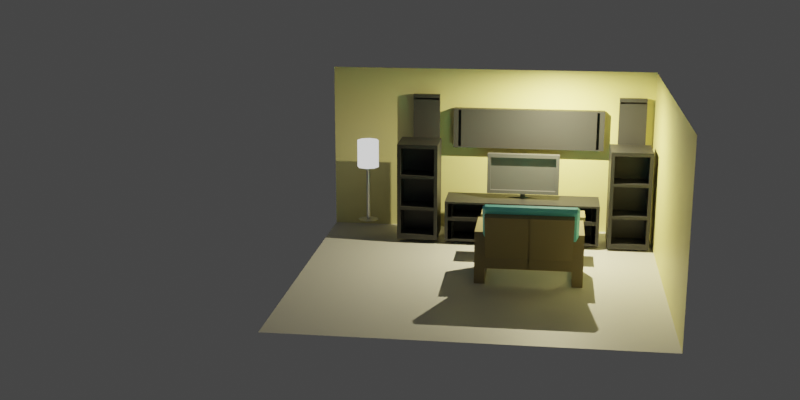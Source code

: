 # Source: desain_ruangan_dan_pencahayaan.blend  (saved by Blender 3.1.7; exported with 4.5.12 LTS)
import bpy
from mathutils import Matrix  # noqa: F401  (used for matrix-valued properties, if any)

bpy.ops.wm.read_factory_settings(use_empty=True)
scene = bpy.context.scene
scene.name = 'Scene'

# ---- collections
col_collection = bpy.data.collections.new('Collection'); scene.collection.children.link(col_collection)

# ---- materials (node trees are filled in below, after node groups)
mat_material = bpy.data.materials.new('Material')
mat_material.alpha_threshold = 0.0
mat_material.use_transparent_shadow = False
mat_material.line_color = (0.0, 0.0, 0.0, 1.0)
mat_material_001 = bpy.data.materials.new('Material.001')
mat_material_001.use_transparent_shadow = False
mat_material_002 = bpy.data.materials.new('Material.002')
mat_material_002.use_transparent_shadow = False
mat_material_003 = bpy.data.materials.new('Material.003')
mat_material_003.use_transparent_shadow = False
mat_material_004 = bpy.data.materials.new('Material.004')
mat_material_004.use_transparent_shadow = False
mat_material_008 = bpy.data.materials.new('Material.008')
mat_material_008.use_transparent_shadow = False
mat_material_007 = bpy.data.materials.new('Material.007')
mat_material_007.use_transparent_shadow = False
mat_material_005 = bpy.data.materials.new('Material.005')
mat_material_005.use_transparent_shadow = False
mat_material_006 = bpy.data.materials.new('Material.006')
mat_material_006.use_transparent_shadow = False

# ---- material node trees
mat_material.use_nodes = True; mat_material.node_tree.nodes.clear()
_N = mat_material.node_tree.nodes; _L = mat_material.node_tree.links
n0 = _N.new('ShaderNodeOutputMaterial'); n0.name = 'Material Output'; n0.location = (300, 300)
n1 = _N.new('ShaderNodeBsdfPrincipled'); n1.name = 'Principled BSDF'; n1.location = (10, 300)
n1.distribution = 'GGX'
n1.subsurface_method = 'RANDOM_WALK_SKIN'
n1.inputs[0].default_value = (0.2712, 0.2266, 0.1198, 1.0)
n1.inputs[2].default_value = 0.4
n1.inputs[3].default_value = 1.45
n1.inputs[27].default_value = (0.0, 0.0, 0.0, 1.0)
n1.inputs[28].default_value = 1.0
_L.new(n1.outputs[0], n0.inputs[0])
n0.is_active_output = True
mat_material_001.use_nodes = True; mat_material_001.node_tree.nodes.clear()
_N = mat_material_001.node_tree.nodes; _L = mat_material_001.node_tree.links
n0 = _N.new('ShaderNodeBsdfPrincipled'); n0.name = 'Principled BSDF'; n0.location = (10, 300)
n0.distribution = 'GGX'
n0.subsurface_method = 'RANDOM_WALK_SKIN'
n0.inputs[0].default_value = (0.1886, 0.7486, 0.8, 1.0)
n0.inputs[3].default_value = 1.45
n0.inputs[27].default_value = (0.0, 0.0, 0.0, 1.0)
n0.inputs[28].default_value = 1.0
n1 = _N.new('ShaderNodeOutputMaterial'); n1.name = 'Material Output'; n1.location = (300, 300)
_L.new(n0.outputs[0], n1.inputs[0])
n1.is_active_output = True
mat_material_002.use_nodes = True; mat_material_002.node_tree.nodes.clear()
_N = mat_material_002.node_tree.nodes; _L = mat_material_002.node_tree.links
n0 = _N.new('ShaderNodeBsdfPrincipled'); n0.name = 'Principled BSDF'; n0.location = (10, 300)
n0.distribution = 'GGX'
n0.subsurface_method = 'RANDOM_WALK_SKIN'
n0.inputs[0].default_value = (0.02772, 0.02772, 0.02772, 1.0)
n0.inputs[3].default_value = 1.45
n0.inputs[27].default_value = (0.0, 0.0, 0.0, 1.0)
n0.inputs[28].default_value = 1.0
n1 = _N.new('ShaderNodeOutputMaterial'); n1.name = 'Material Output'; n1.location = (300, 300)
_L.new(n0.outputs[0], n1.inputs[0])
n1.is_active_output = True
mat_material_003.use_nodes = True; mat_material_003.node_tree.nodes.clear()
_N = mat_material_003.node_tree.nodes; _L = mat_material_003.node_tree.links
n0 = _N.new('ShaderNodeBsdfPrincipled'); n0.name = 'Principled BSDF'; n0.location = (10, 300)
n0.distribution = 'GGX'
n0.subsurface_method = 'RANDOM_WALK_SKIN'
n0.inputs[0].default_value = (0.08747, 0.08747, 0.08747, 1.0)
n0.inputs[3].default_value = 1.45
n0.inputs[27].default_value = (0.0, 0.0, 0.0, 1.0)
n0.inputs[28].default_value = 1.0
n1 = _N.new('ShaderNodeOutputMaterial'); n1.name = 'Material Output'; n1.location = (300, 300)
_L.new(n0.outputs[0], n1.inputs[0])
n1.is_active_output = True
mat_material_004.use_nodes = True; mat_material_004.node_tree.nodes.clear()
_N = mat_material_004.node_tree.nodes; _L = mat_material_004.node_tree.links
n0 = _N.new('ShaderNodeBsdfPrincipled'); n0.name = 'Principled BSDF'; n0.location = (10, 300)
n0.distribution = 'GGX'
n0.subsurface_method = 'RANDOM_WALK_SKIN'
n0.inputs[0].default_value = (0.5835, 0.5835, 0.5835, 1.0)
n0.inputs[3].default_value = 1.45
n0.inputs[27].default_value = (0.0, 0.0, 0.0, 1.0)
n0.inputs[28].default_value = 1.0
n1 = _N.new('ShaderNodeOutputMaterial'); n1.name = 'Material Output'; n1.location = (300, 300)
_L.new(n0.outputs[0], n1.inputs[0])
n1.is_active_output = True
mat_material_008.use_nodes = True; mat_material_008.node_tree.nodes.clear()
_N = mat_material_008.node_tree.nodes; _L = mat_material_008.node_tree.links
n0 = _N.new('ShaderNodeBsdfPrincipled'); n0.name = 'Principled BSDF'; n0.location = (10, 300)
n0.distribution = 'GGX'
n0.subsurface_method = 'RANDOM_WALK_SKIN'
n0.inputs[0].default_value = (0.8, 0.7524, 0.3553, 1.0)
n0.inputs[3].default_value = 1.45
n0.inputs[27].default_value = (0.0, 0.0, 0.0, 1.0)
n0.inputs[28].default_value = 1.0
n1 = _N.new('ShaderNodeOutputMaterial'); n1.name = 'Material Output'; n1.location = (300, 300)
_L.new(n0.outputs[0], n1.inputs[0])
n1.is_active_output = True
mat_material_007.use_nodes = True; mat_material_007.node_tree.nodes.clear()
_N = mat_material_007.node_tree.nodes; _L = mat_material_007.node_tree.links
n0 = _N.new('ShaderNodeBsdfPrincipled'); n0.name = 'Principled BSDF'; n0.location = (10, 300)
n0.distribution = 'GGX'
n0.subsurface_method = 'RANDOM_WALK_SKIN'
n0.inputs[0].default_value = (0.05027, 0.05027, 0.05027, 1.0)
n0.inputs[3].default_value = 1.45
n0.inputs[27].default_value = (0.0, 0.0, 0.0, 1.0)
n0.inputs[28].default_value = 1.0
n1 = _N.new('ShaderNodeOutputMaterial'); n1.name = 'Material Output'; n1.location = (300, 300)
_L.new(n0.outputs[0], n1.inputs[0])
n1.is_active_output = True
mat_material_005.use_nodes = True; mat_material_005.node_tree.nodes.clear()
_N = mat_material_005.node_tree.nodes; _L = mat_material_005.node_tree.links
n0 = _N.new('ShaderNodeBsdfPrincipled'); n0.name = 'Principled BSDF'; n0.location = (10, 300)
n0.distribution = 'GGX'
n0.subsurface_method = 'RANDOM_WALK_SKIN'
n0.inputs[1].default_value = 1.0
n0.inputs[3].default_value = 1.45
n0.inputs[27].default_value = (0.0, 0.0, 0.0, 1.0)
n0.inputs[28].default_value = 1.0
n1 = _N.new('ShaderNodeOutputMaterial'); n1.name = 'Material Output'; n1.location = (300, 300)
_L.new(n0.outputs[0], n1.inputs[0])
n1.is_active_output = True
mat_material_006.use_nodes = True; mat_material_006.node_tree.nodes.clear()
_N = mat_material_006.node_tree.nodes; _L = mat_material_006.node_tree.links
n0 = _N.new('ShaderNodeOutputMaterial'); n0.name = 'Material Output'; n0.location = (300, 300)
n1 = _N.new('ShaderNodeEmission'); n1.name = 'Emission'; n1.location = (10, 300)
_L.new(n1.outputs[0], n0.inputs[0])
n0.is_active_output = True

# ---- world
world_world = bpy.data.worlds.new('World'); scene.world = world_world
world_world.use_nodes = True; world_world.node_tree.nodes.clear()
_N = world_world.node_tree.nodes; _L = world_world.node_tree.links
n0 = _N.new('ShaderNodeOutputWorld'); n0.name = 'World Output'; n0.location = (300, 300)
n1 = _N.new('ShaderNodeBackground'); n1.name = 'Background'; n1.location = (10, 300)
n1.inputs[0].default_value = (0.05088, 0.05088, 0.05088, 1.0)
_L.new(n1.outputs[0], n0.inputs[0])
n0.is_active_output = True
world_world.color = (0.05088, 0.05088, 0.05088)
world_world.use_sun_shadow = False
world_world.sun_shadow_jitter_overblur = 0.0

# ---- cameras
cam_camera = bpy.data.cameras.new('Camera')
cam_camera.clip_end = 100.0
cam_camera.ortho_scale = 7.314

# ---- lights
light_light = bpy.data.lights.new('Light', 'AREA')
light_light.color = (1.0, 0.877, 0.5113)
light_light.transmission_factor = 0.0
light_light.energy = 2356.0
light_light.shadow_soft_size = 0.1
light_light.shadow_maximum_resolution = 0.006
light_light.use_absolute_resolution = True
light_light.shape = 'RECTANGLE'
light_light.size = 0.1
light_light.size_y = 0.1

# ---- meshes
me_cube = bpy.data.meshes.new('Cube')
me_cube.from_pydata([(2.141, -8.075, 0.7378), (2.141, -8.075, -1.262), (2.141, -10.08, 0.7378), (2.141, -10.08, -1.262), (0.1412, -8.075, 0.7378), (0.1412, -8.075, -1.262), (0.1412, -10.08, 0.7378), (0.1412, -10.08, -1.262), (0.1412, -8.075, -1.262), (0.1412, -10.08, -1.262), (2.141, -8.075, -1.262), (2.141, -8.075, 0.7378), (0.1412, -10.08, 0.7378), (2.141, -10.08, 0.7378), (2.141, -10.08, -1.262), (0.1412, -8.075, 0.7378), (0.1412, -10.08, -0.6155), (0.1412, -10.08, 0.05119), (0.1412, -8.075, 0.05119), (0.1412, -8.075, -0.6155), (0.1412, -10.08, -0.6155), (0.1412, -10.08, 0.05119), (0.1412, -8.075, 0.05119), (0.1412, -8.075, -0.6155), (0.1412, 0.0635, 0.05119), (0.1412, 0.0635, -0.6155), (2.141, -8.075, 0.05437), (2.141, -8.075, -0.6123), (2.141, -10.08, 0.05437), (2.141, -10.08, -0.6123), (2.141, -8.075, 0.05437), (2.141, -8.075, -0.6123), (2.141, -10.08, 0.05437), (2.141, -10.08, -0.6123), (2.141, 0.1097, 0.05437), (2.141, 0.1097, -0.6123), (2.921, -8.075, 1.475), (2.141, -8.075, -0.2255), (2.921, 0.1097, 1.475), (2.141, 0.1097, -0.2255)], [], [(0, 2, 6, 4), (17, 18, 4, 6), (5, 7, 3, 1), (26, 28, 2, 0), (11, 15, 12, 13), (21, 12, 15, 22), (8, 10, 14, 9), (30, 11, 13, 32), (19, 5, 8, 23), (17, 6, 12, 21), (5, 1, 10, 8), (0, 4, 15, 11), (3, 7, 9, 14), (6, 2, 13, 12), (29, 3, 14, 33), (26, 0, 11, 30), (7, 16, 20, 9), (16, 17, 21, 20), (4, 18, 22, 15), (18, 19, 23, 22), (9, 20, 23, 8), (20, 21, 22, 23), (7, 5, 19, 16), (16, 19, 18, 17), (23, 22, 24, 25), (1, 27, 31, 10), (27, 26, 30, 31), (2, 28, 32, 13), (28, 29, 33, 32), (10, 31, 33, 14), (31, 30, 32, 33), (1, 3, 29, 27), (27, 29, 28, 26), (30, 31, 35, 34), (36, 37, 39, 38)])
_uv = me_cube.uv_layers.new(name='UVMap')
_uv.uv.foreach_set('vector', [0.625, 0.5, 0.625, 0.75, 0.875, 0.75, 0.875, 0.5, 0.5392, 0.0, 0.5392, 0.25, 0.625, 0.25, 0.625, 0.0, 0.125, 0.5, 0.125, 0.75, 0.375, 0.75, 0.375, 0.5, 0.5396, 0.5, 0.5396, 0.75, 0.625, 0.75, 0.625, 0.5, 0.625, 0.5, 0.875, 0.5, 0.875, 0.75, 0.625, 0.75, 0.5392, 0.0, 0.625, 0.0, 0.625, 0.25, 0.5392, 0.25, 0.125, 0.5, 0.375, 0.5, 0.375, 0.75, 0.125, 0.75, 0.5396, 0.5, 0.625, 0.5, 0.625, 0.75, 0.5396, 0.75, 0.4558, 0.25, 0.375, 0.25, 0.375, 0.25, 0.4558, 0.25, 0.5392, 0.0, 0.625, 0.0, 0.625, 0.0, 0.5392, 0.0, 0.125, 0.5, 0.375, 0.5, 0.375, 0.5, 0.125, 0.5, 0.625, 0.5, 0.875, 0.5, 0.875, 0.5, 0.625, 0.5, 0.375, 0.75, 0.125, 0.75, 0.125, 0.75, 0.375, 0.75, 0.875, 0.75, 0.625, 0.75, 0.625, 0.75, 0.875, 0.75, 0.4562, 0.75, 0.375, 0.75, 0.375, 0.75, 0.4562, 0.75, 0.5396, 0.5, 0.625, 0.5, 0.625, 0.5, 0.5396, 0.5, 0.375, 0.0, 0.4558, 0.0, 0.4558, 0.0, 0.375, 0.0, 0.4558, 0.0, 0.5392, 0.0, 0.5392, 0.0, 0.4558, 0.0, 0.625, 0.25, 0.5392, 0.25, 0.5392, 0.25, 0.625, 0.25, 0.5392, 0.25, 0.4558, 0.25, 0.4558, 0.25, 0.5392, 0.25, 0.375, 0.0, 0.4558, 0.0, 0.4558, 0.25, 0.375, 0.25, 0.4558, 0.0, 0.5392, 0.0, 0.5392, 0.25, 0.4558, 0.25, 0.375, 0.0, 0.375, 0.25, 0.4558, 0.25, 0.4558, 0.0, 0.4558, 0.0, 0.4558, 0.25, 0.5392, 0.25, 0.5392, 0.0, 0.4558, 0.25, 0.5392, 0.25, 0.5392, 0.25, 0.4558, 0.25, 0.375, 0.5, 0.4562, 0.5, 0.4562, 0.5, 0.375, 0.5, 0.4562, 0.5, 0.5396, 0.5, 0.5396, 0.5, 0.4562, 0.5, 0.625, 0.75, 0.5396, 0.75, 0.5396, 0.75, 0.625, 0.75, 0.5396, 0.75, 0.4562, 0.75, 0.4562, 0.75, 0.5396, 0.75, 0.375, 0.5, 0.4562, 0.5, 0.4562, 0.75, 0.375, 0.75, 0.4562, 0.5, 0.5396, 0.5, 0.5396, 0.75, 0.4562, 0.75, 0.375, 0.5, 0.375, 0.75, 0.4562, 0.75, 0.4562, 0.5, 0.4562, 0.5, 0.4562, 0.75, 0.5396, 0.75, 0.5396, 0.5, 0.5396, 0.5, 0.4562, 0.5, 0.4562, 0.5, 0.5396, 0.5, 0.5396, 0.5, 0.4562, 0.5, 0.4562, 0.5, 0.5396, 0.5])
me_cube.materials.append(mat_material)
me_cube.use_remesh_preserve_volume = False
me_cube.use_remesh_preserve_attributes = False
me_cube.use_mirror_vertex_groups = False
me_cube.update()
me_cube_002 = bpy.data.meshes.new('Cube.002')
me_cube_002.from_pydata([(-1.0, -1.0, -1.0), (-1.0, -1.0, 1.0), (-1.0, 1.0, -1.0), (-1.0, 1.0, 1.0), (1.0, -1.0, -1.0), (1.0, -1.0, 1.0), (1.0, 1.0, -1.0), (1.0, 1.0, 1.0)], [], [(0, 1, 3, 2), (2, 3, 7, 6), (6, 7, 5, 4), (4, 5, 1, 0), (2, 6, 4, 0), (7, 3, 1, 5)])
_uv = me_cube_002.uv_layers.new(name='UVMap')
_uv.uv.foreach_set('vector', [0.375, 0.0, 0.625, 0.0, 0.625, 0.25, 0.375, 0.25, 0.375, 0.25, 0.625, 0.25, 0.625, 0.5, 0.375, 0.5, 0.375, 0.5, 0.625, 0.5, 0.625, 0.75, 0.375, 0.75, 0.375, 0.75, 0.625, 0.75, 0.625, 1.0, 0.375, 1.0, 0.125, 0.5, 0.375, 0.5, 0.375, 0.75, 0.125, 0.75, 0.625, 0.5, 0.875, 0.5, 0.875, 0.75, 0.625, 0.75])
me_cube_002.use_remesh_fix_poles = True
me_cube_002.use_remesh_preserve_attributes = False
me_cube_002.update()
me_cube_003 = bpy.data.meshes.new('Cube.003')
me_cube_003.from_pydata([(-0.9663, -0.9663, -0.1605), (-0.9663, -0.9663, 0.1605), (-0.9663, 0.9663, -0.1605), (-0.9663, 0.9663, 0.1605), (0.9663, -0.9663, -0.1605), (0.9663, -0.9663, 0.1605), (0.9663, 0.9663, -0.1605), (0.9663, 0.9663, 0.1605)], [], [(0, 1, 3, 2), (2, 3, 7, 6), (6, 7, 5, 4), (4, 5, 1, 0), (2, 6, 4, 0), (7, 3, 1, 5)])
_uv = me_cube_003.uv_layers.new(name='UVMap')
_uv.uv.foreach_set('vector', [0.375, 0.0, 0.625, 0.0, 0.625, 0.25, 0.375, 0.25, 0.375, 0.25, 0.625, 0.25, 0.625, 0.5, 0.375, 0.5, 0.375, 0.5, 0.625, 0.5, 0.625, 0.75, 0.375, 0.75, 0.375, 0.75, 0.625, 0.75, 0.625, 1.0, 0.375, 1.0, 0.125, 0.5, 0.375, 0.5, 0.375, 0.75, 0.125, 0.75, 0.625, 0.5, 0.875, 0.5, 0.875, 0.75, 0.625, 0.75])
me_cube_003.materials.append(mat_material_001)
me_cube_003.use_remesh_fix_poles = True
me_cube_003.use_remesh_preserve_attributes = False
me_cube_003.update()
me_cube_004 = bpy.data.meshes.new('Cube.004')
me_cube_004.from_pydata([(-0.9663, -0.9663, -0.1605), (-0.9663, -0.9663, 0.1605), (-0.9663, 0.9663, -0.1605), (-0.9663, 0.9663, 0.1605), (0.9663, -0.9663, -0.1605), (0.9663, -0.9663, 0.1605), (0.9663, 0.9663, -0.1605), (0.9663, 0.9663, 0.1605)], [], [(0, 1, 3, 2), (2, 3, 7, 6), (6, 7, 5, 4), (4, 5, 1, 0), (2, 6, 4, 0), (7, 3, 1, 5)])
_uv = me_cube_004.uv_layers.new(name='UVMap')
_uv.uv.foreach_set('vector', [0.375, 0.0, 0.625, 0.0, 0.625, 0.25, 0.375, 0.25, 0.375, 0.25, 0.625, 0.25, 0.625, 0.5, 0.375, 0.5, 0.375, 0.5, 0.625, 0.5, 0.625, 0.75, 0.375, 0.75, 0.375, 0.75, 0.625, 0.75, 0.625, 1.0, 0.375, 1.0, 0.125, 0.5, 0.375, 0.5, 0.375, 0.75, 0.125, 0.75, 0.625, 0.5, 0.875, 0.5, 0.875, 0.75, 0.625, 0.75])
me_cube_004.materials.append(mat_material_001)
me_cube_004.use_remesh_fix_poles = True
me_cube_004.use_remesh_preserve_attributes = False
me_cube_004.update()
me_cube_005 = bpy.data.meshes.new('Cube.005')
me_cube_005.from_pydata([(-1.0, -1.0, -1.0), (-1.0, -1.0, 1.0), (-1.0, 1.0, -1.0), (-1.0, 1.0, 1.0), (1.0, -1.0, -1.0), (1.0, -1.0, 1.0), (1.0, 1.0, -1.0), (1.0, 1.0, 1.0), (0.4471, 1.0, -1.0), (0.835, 1.0, -1.0), (-0.835, 1.0, -1.0), (-0.4471, 1.0, -1.0), (-0.4471, 1.0, 1.0), (-0.835, 1.0, 1.0), (0.835, 1.0, 1.0), (0.4471, 1.0, 1.0), (-0.4471, -1.0, -1.0), (-0.835, -1.0, -1.0), (0.835, -1.0, -1.0), (0.4471, -1.0, -1.0), (0.4471, -1.0, 1.0), (0.835, -1.0, 1.0), (-0.835, -1.0, 1.0), (-0.4471, -1.0, 1.0), (-0.4471, -0.7622, 19.13), (-0.4471, -0.8796, 19.13), (-0.835, -0.8796, 19.13), (-0.835, -0.7622, 19.13), (-0.835, 0.7622, 19.13), (-0.835, 0.8796, 19.13), (-0.4471, 0.8796, 19.13), (-0.4471, 0.7622, 19.13), (0.835, -0.7622, 19.13), (0.835, -0.8796, 19.13), (0.4471, -0.8796, 19.13), (0.4471, -0.7622, 19.13), (0.4471, 0.7622, 19.13), (0.4471, 0.8796, 19.13), (0.835, 0.8796, 19.13), (0.835, 0.7622, 19.13), (-1.0, 0.8796, -1.0), (-1.0, 0.7622, -1.0), (-1.0, -0.7622, -1.0), (-1.0, -0.8796, -1.0), (-1.0, -0.8796, 1.0), (-1.0, -0.7622, 1.0), (-1.0, 0.7622, 1.0), (-1.0, 0.8796, 1.0), (1.0, -0.8796, -1.0), (1.0, -0.7622, -1.0), (1.0, 0.7622, -1.0), (1.0, 0.8796, -1.0), (1.0, 0.8796, 1.0), (1.0, 0.7622, 1.0), (1.0, -0.7622, 1.0), (1.0, -0.8796, 1.0), (-0.4471, 0.7622, 1.0), (-0.4471, 0.8796, 1.0), (-0.835, 0.8796, 1.0), (-0.835, 0.7622, 1.0), (0.835, 0.7622, 1.0), (0.835, 0.8796, 1.0), (0.4471, 0.8796, 1.0), (0.4471, 0.7622, 1.0), (-0.835, -0.7622, 1.0), (-0.835, -0.8796, 1.0), (-0.4471, -0.8796, 1.0), (-0.4471, -0.7622, 1.0), (0.4471, -0.7622, 1.0), (0.4471, -0.8796, 1.0), (0.835, -0.8796, 1.0), (0.835, -0.7622, 1.0), (0.4471, 0.7622, -1.0), (0.4471, 0.8796, -1.0), (0.835, 0.8796, -1.0), (0.835, 0.7622, -1.0), (-0.835, 0.7622, -1.0), (-0.835, 0.8796, -1.0), (-0.4471, 0.8796, -1.0), (-0.4471, 0.7622, -1.0), (0.835, -0.7622, -1.0), (0.835, -0.8796, -1.0), (0.4471, -0.8796, -1.0), (0.4471, -0.7622, -1.0), (-0.4471, -0.7622, -1.0), (-0.4471, -0.8796, -1.0), (-0.835, -0.8796, -1.0), (-0.835, -0.7622, -1.0)], [], [(41, 76, 87, 42), (2, 3, 13, 10), (75, 50, 49, 80), (4, 5, 21, 18), (13, 58, 57, 12), (13, 3, 47, 58), (59, 64, 67, 56), (15, 62, 61, 14), (11, 12, 15, 8), (11, 78, 77, 10), (7, 14, 61, 52), (48, 55, 5, 4), (65, 44, 1, 22), (40, 47, 3, 2), (43, 86, 17, 0), (81, 48, 4, 18), (9, 14, 7, 6), (9, 6, 51, 74), (55, 70, 21, 5), (0, 1, 44, 43), (53, 60, 71, 54), (69, 20, 21, 70), (59, 46, 45, 64), (19, 20, 23, 16), (17, 22, 1, 0), (50, 53, 54, 49), (85, 16, 17, 86), (42, 45, 46, 41), (75, 80, 83, 72), (81, 18, 19, 82), (79, 72, 83, 84), (79, 84, 87, 76), (11, 8, 73, 78), (65, 22, 23, 66), (63, 56, 67, 68), (63, 68, 71, 60), (15, 12, 57, 62), (9, 74, 73, 8), (69, 66, 23, 20), (38, 37, 36, 39), (85, 82, 19, 16), (20, 19, 18, 21), (22, 17, 16, 23), (12, 11, 10, 13), (14, 9, 8, 15), (6, 7, 52, 51), (53, 50, 51, 52), (55, 48, 49, 54), (45, 42, 43, 44), (47, 40, 41, 46), (77, 78, 79, 76), (85, 86, 87, 84), (73, 74, 75, 72), (81, 82, 83, 80), (61, 62, 37, 38), (56, 57, 30, 31), (67, 64, 27, 24), (60, 61, 38, 39), (50, 75, 74, 51), (72, 79, 78, 73), (76, 41, 40, 77), (46, 59, 58, 47), (56, 63, 62, 57), (60, 53, 52, 61), (42, 87, 86, 43), (84, 83, 82, 85), (80, 49, 48, 81), (54, 71, 70, 55), (68, 67, 66, 69), (64, 45, 44, 65), (2, 10, 77, 40), (34, 33, 32, 35), (30, 29, 28, 31), (26, 25, 24, 27), (57, 58, 29, 30), (62, 63, 36, 37), (58, 59, 28, 29), (63, 60, 39, 36), (59, 56, 31, 28), (68, 69, 34, 35), (64, 65, 26, 27), (69, 70, 33, 34), (65, 66, 25, 26), (70, 71, 32, 33), (66, 67, 24, 25), (71, 68, 35, 32)])
_uv = me_cube_005.uv_layers.new(name='UVMap')
_uv.uv.foreach_set('vector', [0.125, 0.5297, 0.1456, 0.5297, 0.1456, 0.7203, 0.125, 0.7203, 0.375, 0.25, 0.625, 0.25, 0.625, 0.2706, 0.375, 0.2706, 0.3544, 0.5297, 0.375, 0.5297, 0.375, 0.7203, 0.3544, 0.7203, 0.375, 0.75, 0.625, 0.75, 0.625, 0.7706, 0.375, 0.7706, 0.8544, 0.5, 0.8544, 0.5151, 0.8059, 0.5151, 0.8059, 0.5, 0.8544, 0.5, 0.875, 0.5, 0.875, 0.5151, 0.8544, 0.5151, 0.8544, 0.5297, 0.8544, 0.7203, 0.8059, 0.7203, 0.8059, 0.5297, 0.6941, 0.5, 0.6941, 0.5151, 0.6456, 0.5151, 0.6456, 0.5, 0.375, 0.3191, 0.625, 0.3191, 0.625, 0.4309, 0.375, 0.4309, 0.1941, 0.5, 0.1941, 0.5151, 0.1456, 0.5151, 0.1456, 0.5, 0.625, 0.5, 0.6456, 0.5, 0.6456, 0.5151, 0.625, 0.5151, 0.375, 0.7349, 0.625, 0.7349, 0.625, 0.75, 0.375, 0.75, 0.8544, 0.7349, 0.875, 0.7349, 0.875, 0.75, 0.8544, 0.75, 0.375, 0.2349, 0.625, 0.2349, 0.625, 0.25, 0.375, 0.25, 0.125, 0.7349, 0.1456, 0.7349, 0.1456, 0.75, 0.125, 0.75, 0.3544, 0.7349, 0.375, 0.7349, 0.375, 0.75, 0.3544, 0.75, 0.375, 0.4794, 0.625, 0.4794, 0.625, 0.5, 0.375, 0.5, 0.3544, 0.5, 0.375, 0.5, 0.375, 0.5151, 0.3544, 0.5151, 0.625, 0.7349, 0.6456, 0.7349, 0.6456, 0.75, 0.625, 0.75, 0.375, 0.0, 0.625, 0.0, 0.625, 0.01505, 0.375, 0.01505, 0.625, 0.5297, 0.6456, 0.5297, 0.6456, 0.7203, 0.625, 0.7203, 0.6941, 0.7349, 0.6941, 0.75, 0.6456, 0.75, 0.6456, 0.7349, 0.8544, 0.5297, 0.875, 0.5297, 0.875, 0.7203, 0.8544, 0.7203, 0.375, 0.8191, 0.625, 0.8191, 0.625, 0.9309, 0.375, 0.9309, 0.375, 0.9794, 0.625, 0.9794, 0.625, 1.0, 0.375, 1.0, 0.375, 0.5297, 0.625, 0.5297, 0.625, 0.7203, 0.375, 0.7203, 0.1941, 0.7349, 0.1941, 0.75, 0.1456, 0.75, 0.1456, 0.7349, 0.375, 0.02972, 0.625, 0.02972, 0.625, 0.2203, 0.375, 0.2203, 0.3544, 0.5297, 0.3544, 0.7203, 0.3059, 0.7203, 0.3059, 0.5297, 0.3544, 0.7349, 0.3544, 0.75, 0.3059, 0.75, 0.3059, 0.7349, 0.1941, 0.5297, 0.3059, 0.5297, 0.3059, 0.7203, 0.1941, 0.7203, 0.1941, 0.5297, 0.1941, 0.7203, 0.1456, 0.7203, 0.1456, 0.5297, 0.1941, 0.5, 0.3059, 0.5, 0.3059, 0.5151, 0.1941, 0.5151, 0.8544, 0.7349, 0.8544, 0.75, 0.8059, 0.75, 0.8059, 0.7349, 0.6941, 0.5297, 0.8059, 0.5297, 0.8059, 0.7203, 0.6941, 0.7203, 0.6941, 0.5297, 0.6941, 0.7203, 0.6456, 0.7203, 0.6456, 0.5297, 0.6941, 0.5, 0.8059, 0.5, 0.8059, 0.5151, 0.6941, 0.5151, 0.3544, 0.5, 0.3544, 0.5151, 0.3059, 0.5151, 0.3059, 0.5, 0.6941, 0.7349, 0.8059, 0.7349, 0.8059, 0.75, 0.6941, 0.75, 0.6456, 0.5151, 0.6941, 0.5151, 0.6941, 0.5297, 0.6456, 0.5297, 0.1941, 0.7349, 0.3059, 0.7349, 0.3059, 0.75, 0.1941, 0.75, 0.625, 0.8191, 0.375, 0.8191, 0.375, 0.7706, 0.625, 0.7706, 0.625, 0.9794, 0.375, 0.9794, 0.375, 0.9309, 0.625, 0.9309, 0.625, 0.3191, 0.375, 0.3191, 0.375, 0.2706, 0.625, 0.2706, 0.625, 0.4794, 0.375, 0.4794, 0.375, 0.4309, 0.625, 0.4309, 0.375, 0.5, 0.625, 0.5, 0.625, 0.5151, 0.375, 0.5151, 0.625, 0.5297, 0.375, 0.5297, 0.375, 0.5151, 0.625, 0.5151, 0.625, 0.7349, 0.375, 0.7349, 0.375, 0.7203, 0.625, 0.7203, 0.625, 0.02972, 0.375, 0.02972, 0.375, 0.01505, 0.625, 0.01505, 0.625, 0.2349, 0.375, 0.2349, 0.375, 0.2203, 0.625, 0.2203, 0.1456, 0.5151, 0.1941, 0.5151, 0.1941, 0.5297, 0.1456, 0.5297, 0.1941, 0.7349, 0.1456, 0.7349, 0.1456, 0.7203, 0.1941, 0.7203, 0.3059, 0.5151, 0.3544, 0.5151, 0.3544, 0.5297, 0.3059, 0.5297, 0.3544, 0.7349, 0.3059, 0.7349, 0.3059, 0.7203, 0.3544, 0.7203, 0.6456, 0.5151, 0.6941, 0.5151, 0.6941, 0.5151, 0.6456, 0.5151, 0.8059, 0.5297, 0.8059, 0.5151, 0.8059, 0.5151, 0.8059, 0.5297, 0.8059, 0.7203, 0.8544, 0.7203, 0.8544, 0.7203, 0.8059, 0.7203, 0.6456, 0.5297, 0.6456, 0.5151, 0.6456, 0.5151, 0.6456, 0.5297, 0.375, 0.5297, 0.3544, 0.5297, 0.3544, 0.5151, 0.375, 0.5151, 0.3059, 0.5297, 0.1941, 0.5297, 0.1941, 0.5151, 0.3059, 0.5151, 0.1456, 0.5297, 0.125, 0.5297, 0.125, 0.5151, 0.1456, 0.5151, 0.875, 0.5297, 0.8544, 0.5297, 0.8544, 0.5151, 0.875, 0.5151, 0.8059, 0.5297, 0.6941, 0.5297, 0.6941, 0.5151, 0.8059, 0.5151, 0.6456, 0.5297, 0.625, 0.5297, 0.625, 0.5151, 0.6456, 0.5151, 0.125, 0.7203, 0.1456, 0.7203, 0.1456, 0.7349, 0.125, 0.7349, 0.1941, 0.7203, 0.3059, 0.7203, 0.3059, 0.7349, 0.1941, 0.7349, 0.3544, 0.7203, 0.375, 0.7203, 0.375, 0.7349, 0.3544, 0.7349, 0.625, 0.7203, 0.6456, 0.7203, 0.6456, 0.7349, 0.625, 0.7349, 0.6941, 0.7203, 0.8059, 0.7203, 0.8059, 0.7349, 0.6941, 0.7349, 0.8544, 0.7203, 0.875, 0.7203, 0.875, 0.7349, 0.8544, 0.7349, 0.125, 0.5, 0.1456, 0.5, 0.1456, 0.5151, 0.125, 0.5151, 0.6941, 0.7349, 0.6456, 0.7349, 0.6456, 0.7203, 0.6941, 0.7203, 0.8059, 0.5151, 0.8544, 0.5151, 0.8544, 0.5297, 0.8059, 0.5297, 0.8544, 0.7349, 0.8059, 0.7349, 0.8059, 0.7203, 0.8544, 0.7203, 0.8059, 0.5151, 0.8544, 0.5151, 0.8544, 0.5151, 0.8059, 0.5151, 0.6941, 0.5151, 0.6941, 0.5297, 0.6941, 0.5297, 0.6941, 0.5151, 0.8544, 0.5151, 0.8544, 0.5297, 0.8544, 0.5297, 0.8544, 0.5151, 0.6941, 0.5297, 0.6456, 0.5297, 0.6456, 0.5297, 0.6941, 0.5297, 0.8544, 0.5297, 0.8059, 0.5297, 0.8059, 0.5297, 0.8544, 0.5297, 0.6941, 0.7203, 0.6941, 0.7349, 0.6941, 0.7349, 0.6941, 0.7203, 0.8544, 0.7203, 0.8544, 0.7349, 0.8544, 0.7349, 0.8544, 0.7203, 0.6941, 0.7349, 0.6456, 0.7349, 0.6456, 0.7349, 0.6941, 0.7349, 0.8544, 0.7349, 0.8059, 0.7349, 0.8059, 0.7349, 0.8544, 0.7349, 0.6456, 0.7349, 0.6456, 0.7203, 0.6456, 0.7203, 0.6456, 0.7349, 0.8059, 0.7349, 0.8059, 0.7203, 0.8059, 0.7203, 0.8059, 0.7349, 0.6456, 0.7203, 0.6941, 0.7203, 0.6941, 0.7203, 0.6456, 0.7203])
me_cube_005.materials.append(mat_material)
me_cube_005.use_remesh_fix_poles = True
me_cube_005.use_remesh_preserve_attributes = False
me_cube_005.update()
me_cube_001 = bpy.data.meshes.new('Cube.001')
me_cube_001.from_pydata([(-1.0, -1.0, -1.0), (-1.0, -1.0, 1.0), (-1.0, 1.0, -1.0), (-1.0, 1.0, 1.0), (1.0, -1.0, -1.0), (1.0, -1.0, 1.0), (1.0, 1.0, -1.0), (1.0, 1.0, 1.0), (-1.0, 0.407, -1.0), (-1.0, -0.407, -1.0), (-1.0, -0.407, 1.0), (-1.0, 0.407, 1.0), (1.0, -0.407, -1.0), (1.0, 0.407, -1.0), (1.0, 0.407, 1.0), (1.0, -0.407, 1.0), (-1.0, -1.0, 0.1351), (-1.0, 1.0, 0.1351), (1.0, 1.0, 0.1351), (1.0, -1.0, 0.1351), (1.0, 0.407, 0.1351), (1.0, -0.407, 0.1351), (-1.0, -0.407, 0.1351), (-1.0, 0.407, 0.1351), (1.0, -0.4502, 0.2282), (1.0, -0.4502, 0.9069), (1.0, -0.9568, 0.9069), (1.0, -0.9568, 0.2282), (1.0, 0.9568, 0.2282), (1.0, 0.9568, 0.9069), (1.0, 0.4502, 0.9069), (1.0, 0.4502, 0.2282), (1.0, 0.391, 0.2282), (1.0, 0.391, 0.9069), (1.0, -0.391, 0.9069), (1.0, -0.391, 0.2282), (1.0, 0.391, -0.9069), (1.0, 0.391, 0.04207), (1.0, -0.391, 0.04207), (1.0, -0.391, -0.9069), (1.0, 0.9568, -0.9069), (1.0, 0.9568, 0.04207), (1.0, 0.4502, 0.04207), (1.0, 0.4502, -0.9069), (1.0, -0.4502, -0.9069), (1.0, -0.4502, 0.04207), (1.0, -0.9568, 0.04207), (1.0, -0.9568, -0.9069), (1.0, -0.5035, 0.2282), (1.0, -0.5035, 0.9069), (1.0, -0.9035, 0.9069), (1.0, -0.9035, 0.2282), (1.0, 0.9035, 0.2282), (1.0, 0.9035, 0.9069), (1.0, 0.5035, 0.9069), (1.0, 0.5035, 0.2282), (1.0, 0.9035, -0.9069), (1.0, 0.9035, 0.04207), (1.0, 0.5035, 0.04207), (1.0, 0.5035, -0.9069), (1.0, -0.5035, -0.9069), (1.0, -0.5035, 0.04207), (1.0, -0.9035, 0.04207), (1.0, -0.9035, -0.9069), (-0.4625, 0.391, 0.9069), (-0.4625, 0.391, 0.2282), (-0.4625, -0.391, 0.2282), (-0.4625, -0.391, 0.9069), (-0.4625, 0.391, 0.04207), (-0.4625, 0.391, -0.9069), (-0.4625, -0.391, -0.9069), (-0.4625, -0.391, 0.04207), (-0.4625, -0.5035, 0.9069), (-0.4625, -0.5035, 0.2282), (-0.4625, -0.9035, 0.2282), (-0.4625, -0.9035, 0.9069), (-0.4625, 0.9035, 0.9069), (-0.4625, 0.9035, 0.2282), (-0.4625, 0.5035, 0.2282), (-0.4625, 0.5035, 0.9069), (-0.4625, 0.9035, 0.04207), (-0.4625, 0.9035, -0.9069), (-0.4625, 0.5035, -0.9069), (-0.4625, 0.5035, 0.04207), (-0.4625, -0.5035, 0.04207), (-0.4625, -0.5035, -0.9069), (-0.4625, -0.9035, -0.9069), (-0.4625, -0.9035, 0.04207)], [], [(23, 11, 3, 17), (17, 3, 7, 18), (77, 76, 79, 78), (19, 5, 1, 16), (9, 12, 4, 0), (15, 10, 1, 5), (7, 3, 11, 14), (14, 11, 10, 15), (2, 6, 13, 8), (8, 13, 12, 9), (73, 72, 75, 74), (50, 51, 74, 75), (16, 1, 10, 22), (22, 10, 11, 23), (9, 22, 23, 8), (0, 16, 22, 9), (57, 58, 83, 80), (69, 68, 71, 70), (4, 19, 16, 0), (65, 64, 67, 66), (2, 17, 18, 6), (8, 23, 17, 2), (21, 15, 25, 24), (15, 5, 26, 25), (5, 19, 27, 26), (19, 21, 24, 27), (18, 7, 29, 28), (7, 14, 30, 29), (14, 20, 31, 30), (20, 18, 28, 31), (20, 14, 33, 32), (14, 15, 34, 33), (15, 21, 35, 34), (21, 20, 32, 35), (13, 20, 37, 36), (20, 21, 38, 37), (21, 12, 39, 38), (12, 13, 36, 39), (6, 18, 41, 40), (18, 20, 42, 41), (20, 13, 43, 42), (13, 6, 40, 43), (12, 21, 45, 44), (21, 19, 46, 45), (19, 4, 47, 46), (4, 12, 44, 47), (49, 50, 75, 72), (59, 56, 81, 82), (38, 39, 70, 71), (51, 48, 73, 74), (81, 80, 83, 82), (85, 84, 87, 86), (58, 59, 82, 83), (52, 53, 76, 77), (60, 61, 84, 85), (55, 52, 77, 78), (32, 33, 64, 65), (63, 60, 85, 86), (36, 37, 68, 69), (53, 54, 79, 76), (35, 32, 65, 66), (61, 62, 87, 84), (39, 36, 69, 70), (54, 55, 78, 79), (33, 34, 67, 64), (48, 49, 72, 73), (62, 63, 86, 87), (37, 38, 71, 68), (56, 57, 80, 81), (34, 35, 66, 67)])
_uv = me_cube_001.uv_layers.new(name='UVMap')
_uv.uv.foreach_set('vector', [0.5169, 0.1655, 0.625, 0.1655, 0.625, 0.25, 0.5169, 0.25, 0.5169, 0.25, 0.625, 0.25, 0.625, 0.5, 0.5169, 0.5, 0.5285, 0.5133, 0.6134, 0.5133, 0.6134, 0.5712, 0.5285, 0.5712, 0.5169, 0.75, 0.625, 0.75, 0.625, 1.0, 0.5169, 1.0, 0.125, 0.6655, 0.375, 0.6655, 0.375, 0.75, 0.125, 0.75, 0.625, 0.6655, 0.875, 0.6655, 0.875, 0.75, 0.625, 0.75, 0.625, 0.5, 0.875, 0.5, 0.875, 0.5845, 0.625, 0.5845, 0.625, 0.5845, 0.875, 0.5845, 0.875, 0.6655, 0.625, 0.6655, 0.125, 0.5, 0.375, 0.5, 0.375, 0.5845, 0.125, 0.5845, 0.125, 0.5845, 0.375, 0.5845, 0.375, 0.6655, 0.125, 0.6655, 0.5285, 0.6788, 0.6134, 0.6788, 0.6134, 0.7367, 0.5285, 0.7367, 0.0, 0.0, 0.0, 0.0, 0.0, 0.0, 0.0, 0.0, 0.5169, 0.0, 0.625, 0.0, 0.625, 0.08446, 0.5169, 0.08446, 0.5169, 0.08446, 0.625, 0.08446, 0.625, 0.1655, 0.5169, 0.1655, 0.375, 0.08446, 0.5169, 0.08446, 0.5169, 0.1655, 0.375, 0.1655, 0.375, 0.0, 0.5169, 0.0, 0.5169, 0.08446, 0.375, 0.08446, 0.0, 0.0, 0.0, 0.0, 0.0, 0.0, 0.0, 0.0, 0.3866, 0.5937, 0.5053, 0.5937, 0.5053, 0.6563, 0.3866, 0.6563, 0.375, 0.75, 0.5169, 0.75, 0.5169, 1.0, 0.375, 1.0, 0.5285, 0.5937, 0.6134, 0.5937, 0.6134, 0.6563, 0.5285, 0.6563, 0.375, 0.25, 0.5169, 0.25, 0.5169, 0.5, 0.375, 0.5, 0.375, 0.1655, 0.5169, 0.1655, 0.5169, 0.25, 0.375, 0.25, 0.5169, 0.6655, 0.625, 0.6655, 0.6134, 0.6788, 0.5285, 0.6788, 0.625, 0.6655, 0.625, 0.75, 0.6134, 0.7367, 0.6134, 0.6788, 0.625, 0.75, 0.5169, 0.75, 0.5285, 0.7367, 0.6134, 0.7367, 0.5169, 0.75, 0.5169, 0.6655, 0.5285, 0.6788, 0.5285, 0.7367, 0.5169, 0.5, 0.625, 0.5, 0.6134, 0.5133, 0.5285, 0.5133, 0.625, 0.5, 0.625, 0.5845, 0.6134, 0.5712, 0.6134, 0.5133, 0.625, 0.5845, 0.5169, 0.5845, 0.5285, 0.5712, 0.6134, 0.5712, 0.5169, 0.5845, 0.5169, 0.5, 0.5285, 0.5133, 0.5285, 0.5712, 0.5169, 0.5845, 0.625, 0.5845, 0.6134, 0.5937, 0.5285, 0.5937, 0.625, 0.5845, 0.625, 0.6655, 0.6134, 0.6563, 0.6134, 0.5937, 0.625, 0.6655, 0.5169, 0.6655, 0.5285, 0.6563, 0.6134, 0.6563, 0.5169, 0.6655, 0.5169, 0.5845, 0.5285, 0.5937, 0.5285, 0.6563, 0.375, 0.5845, 0.5169, 0.5845, 0.5053, 0.5937, 0.3866, 0.5937, 0.5169, 0.5845, 0.5169, 0.6655, 0.5053, 0.6563, 0.5053, 0.5937, 0.5169, 0.6655, 0.375, 0.6655, 0.3866, 0.6563, 0.5053, 0.6563, 0.375, 0.6655, 0.375, 0.5845, 0.3866, 0.5937, 0.3866, 0.6563, 0.375, 0.5, 0.5169, 0.5, 0.5053, 0.5133, 0.3866, 0.5133, 0.5169, 0.5, 0.5169, 0.5845, 0.5053, 0.5712, 0.5053, 0.5133, 0.5169, 0.5845, 0.375, 0.5845, 0.3866, 0.5712, 0.5053, 0.5712, 0.375, 0.5845, 0.375, 0.5, 0.3866, 0.5133, 0.3866, 0.5712, 0.375, 0.6655, 0.5169, 0.6655, 0.5053, 0.6788, 0.3866, 0.6788, 0.5169, 0.6655, 0.5169, 0.75, 0.5053, 0.7367, 0.5053, 0.6788, 0.5169, 0.75, 0.375, 0.75, 0.3866, 0.7367, 0.5053, 0.7367, 0.375, 0.75, 0.375, 0.6655, 0.3866, 0.6788, 0.3866, 0.7367, 0.0, 0.0, 0.0, 0.0, 0.0, 0.0, 0.0, 0.0, 0.0, 0.0, 0.0, 0.0, 0.0, 0.0, 0.0, 0.0, 0.5053, 0.6563, 0.3866, 0.6563, 0.3866, 0.6563, 0.5053, 0.6563, 0.0, 0.0, 0.0, 0.0, 0.0, 0.0, 0.0, 0.0, 0.3866, 0.5133, 0.5053, 0.5133, 0.5053, 0.5712, 0.3866, 0.5712, 0.3866, 0.6788, 0.5053, 0.6788, 0.5053, 0.7367, 0.3866, 0.7367, 0.0, 0.0, 0.0, 0.0, 0.0, 0.0, 0.0, 0.0, 0.0, 0.0, 0.0, 0.0, 0.0, 0.0, 0.0, 0.0, 0.0, 0.0, 0.0, 0.0, 0.0, 0.0, 0.0, 0.0, 0.0, 0.0, 0.0, 0.0, 0.0, 0.0, 0.0, 0.0, 0.5285, 0.5937, 0.6134, 0.5937, 0.6134, 0.5937, 0.5285, 0.5937, 0.0, 0.0, 0.0, 0.0, 0.0, 0.0, 0.0, 0.0, 0.3866, 0.5937, 0.5053, 0.5937, 0.5053, 0.5937, 0.3866, 0.5937, 0.0, 0.0, 0.0, 0.0, 0.0, 0.0, 0.0, 0.0, 0.5285, 0.6563, 0.5285, 0.5937, 0.5285, 0.5937, 0.5285, 0.6563, 0.0, 0.0, 0.0, 0.0, 0.0, 0.0, 0.0, 0.0, 0.3866, 0.6563, 0.3866, 0.5937, 0.3866, 0.5937, 0.3866, 0.6563, 0.0, 0.0, 0.0, 0.0, 0.0, 0.0, 0.0, 0.0, 0.6134, 0.5937, 0.6134, 0.6563, 0.6134, 0.6563, 0.6134, 0.5937, 0.0, 0.0, 0.0, 0.0, 0.0, 0.0, 0.0, 0.0, 0.0, 0.0, 0.0, 0.0, 0.0, 0.0, 0.0, 0.0, 0.5053, 0.5937, 0.5053, 0.6563, 0.5053, 0.6563, 0.5053, 0.5937, 0.0, 0.0, 0.0, 0.0, 0.0, 0.0, 0.0, 0.0, 0.6134, 0.6563, 0.5285, 0.6563, 0.5285, 0.6563, 0.6134, 0.6563])
me_cube_001.materials.append(mat_material_002)
me_cube_001.use_remesh_fix_poles = True
me_cube_001.use_remesh_preserve_attributes = False
me_cube_001.update()
me_cube_006 = bpy.data.meshes.new('Cube.006')
me_cube_006.from_pydata([(-0.1757, -1.771, -1.0), (-0.1757, -1.771, 1.0), (-0.1757, 1.771, -1.0), (-0.1757, 1.771, 1.0), (0.1757, -1.771, -1.0), (0.1757, -1.771, 1.0), (0.1757, 1.771, -1.0), (0.1757, 1.771, 1.0), (0.1757, 1.606, -0.8354), (0.1757, 1.606, 0.8354), (0.1757, -1.606, 0.8354), (0.1757, -1.606, -0.8354), (-0.02589, 1.606, 0.8354), (-0.02589, 1.606, -0.8354), (-0.02589, -1.606, -0.8354), (-0.02589, -1.606, 0.8354), (-0.1757, 0.1172, -1.0), (-0.1757, -0.1172, -1.0), (-0.1757, -0.1172, 1.0), (-0.1757, 0.1172, 1.0), (0.1757, -0.1172, -1.0), (0.1757, 0.1172, -1.0), (0.1757, 0.1172, 1.0), (0.1757, -0.1172, 1.0), (0.1757, -1.009, -0.8354), (0.1757, 1.009, -0.8354), (0.1757, 1.009, 0.8354), (0.1757, -1.009, 0.8354), (-0.02589, -1.009, -0.8354), (-0.02589, 1.009, -0.8354), (-0.02589, 1.009, 0.8354), (-0.02589, -1.009, 0.8354), (-0.1757, -1.771, 0.009881), (-0.1757, 1.771, 0.009881), (0.1757, 1.771, 0.009881), (0.1757, -1.771, 0.009881), (0.1757, 1.606, 0.008254), (0.1757, -1.606, 0.008254), (-0.02589, 1.606, 0.008254), (-0.02589, -1.606, 0.008254), (-0.02589, 1.009, 0.008254), (-0.02589, -1.009, 0.008254), (-0.1757, -0.1172, 0.009881), (-0.1757, 0.1172, 0.009881), (-0.462, 0.1172, -1.0), (-0.462, -0.1172, -1.0), (-0.462, -0.1172, 0.009881), (-0.462, 0.1172, 0.009881), (-0.1757, -0.9029, -1.273), (-0.1757, 0.9029, -1.273), (-0.462, -0.9029, -1.273), (-0.462, 0.9029, -1.273), (-0.1757, 0.1172, -1.211), (-0.462, 0.1172, -1.211), (-0.1757, -0.1172, -1.211), (-0.462, -0.1172, -1.211)], [], [(43, 19, 3, 33), (33, 3, 7, 34), (37, 11, 14, 39), (35, 5, 1, 32), (17, 20, 4, 0), (23, 18, 1, 5), (34, 7, 9, 36), (23, 5, 10, 27), (35, 4, 11, 37), (21, 6, 8, 25), (41, 31, 15, 39), (25, 8, 13, 29), (27, 10, 15, 31), (36, 9, 12, 38), (9, 26, 30, 12), (26, 27, 31, 30), (11, 24, 28, 14), (24, 25, 29, 28), (38, 12, 30, 40), (40, 30, 31, 41), (4, 20, 24, 11), (20, 21, 25, 24), (7, 22, 26, 9), (22, 23, 27, 26), (7, 3, 19, 22), (22, 19, 18, 23), (2, 6, 21, 16), (16, 21, 20, 17), (32, 1, 18, 42), (42, 18, 19, 43), (42, 43, 47, 46), (0, 32, 42, 17), (29, 40, 41, 28), (13, 38, 40, 29), (8, 36, 38, 13), (28, 41, 39, 14), (5, 35, 37, 10), (6, 34, 36, 8), (4, 35, 32, 0), (10, 37, 39, 15), (2, 33, 34, 6), (16, 43, 33, 2), (45, 46, 47, 44), (43, 16, 44, 47), (53, 52, 48, 50), (17, 42, 46, 45), (48, 49, 51, 50), (52, 54, 49, 48), (55, 53, 50, 51), (54, 55, 51, 49), (17, 45, 55, 54), (45, 44, 53, 55), (16, 17, 54, 52), (44, 16, 52, 53)])
_uv = me_cube_006.uv_layers.new(name='UVMap')
_uv.uv.foreach_set('vector', [0.5012, 0.1333, 0.625, 0.1333, 0.625, 0.25, 0.5012, 0.25, 0.5012, 0.25, 0.625, 0.25, 0.625, 0.5, 0.5012, 0.5, 0.501, 0.7384, 0.3956, 0.7384, 0.3956, 0.7384, 0.501, 0.7384, 0.5012, 0.75, 0.625, 0.75, 0.625, 1.0, 0.5012, 1.0, 0.125, 0.6333, 0.375, 0.6333, 0.375, 0.75, 0.125, 0.75, 0.625, 0.6333, 0.875, 0.6333, 0.875, 0.75, 0.625, 0.75, 0.5012, 0.5, 0.625, 0.5, 0.6044, 0.5116, 0.501, 0.5116, 0.625, 0.6333, 0.625, 0.75, 0.6044, 0.7384, 0.6044, 0.6962, 0.5012, 0.75, 0.375, 0.75, 0.3956, 0.7384, 0.501, 0.7384, 0.375, 0.6167, 0.375, 0.5, 0.3956, 0.5116, 0.3956, 0.5538, 0.501, 0.6962, 0.6044, 0.6962, 0.6044, 0.7384, 0.501, 0.7384, 0.3956, 0.5538, 0.3956, 0.5116, 0.3956, 0.5116, 0.3956, 0.5538, 0.6044, 0.6962, 0.6044, 0.7384, 0.6044, 0.7384, 0.6044, 0.6962, 0.501, 0.5116, 0.6044, 0.5116, 0.6044, 0.5116, 0.501, 0.5116, 0.6044, 0.5116, 0.6044, 0.5538, 0.6044, 0.5538, 0.6044, 0.5116, 0.6044, 0.5538, 0.6044, 0.6962, 0.6044, 0.6962, 0.6044, 0.5538, 0.3956, 0.7384, 0.3956, 0.6962, 0.3956, 0.6962, 0.3956, 0.7384, 0.3956, 0.6962, 0.3956, 0.5538, 0.3956, 0.5538, 0.3956, 0.6962, 0.501, 0.5116, 0.6044, 0.5116, 0.6044, 0.5538, 0.501, 0.5538, 0.501, 0.5538, 0.6044, 0.5538, 0.6044, 0.6962, 0.501, 0.6962, 0.375, 0.75, 0.375, 0.6333, 0.3956, 0.6962, 0.3956, 0.7384, 0.375, 0.6333, 0.375, 0.6167, 0.3956, 0.5538, 0.3956, 0.6962, 0.625, 0.5, 0.625, 0.6167, 0.6044, 0.5538, 0.6044, 0.5116, 0.625, 0.6167, 0.625, 0.6333, 0.6044, 0.6962, 0.6044, 0.5538, 0.625, 0.5, 0.875, 0.5, 0.875, 0.6167, 0.625, 0.6167, 0.625, 0.6167, 0.875, 0.6167, 0.875, 0.6333, 0.625, 0.6333, 0.125, 0.5, 0.375, 0.5, 0.375, 0.6167, 0.125, 0.6167, 0.125, 0.6167, 0.375, 0.6167, 0.375, 0.6333, 0.125, 0.6333, 0.5012, 0.0, 0.625, 0.0, 0.625, 0.1167, 0.5012, 0.1167, 0.5012, 0.1167, 0.625, 0.1167, 0.625, 0.1333, 0.5012, 0.1333, 0.5012, 0.1167, 0.5012, 0.1333, 0.5012, 0.1333, 0.5012, 0.1167, 0.375, 0.0, 0.5012, 0.0, 0.5012, 0.1167, 0.375, 0.1167, 0.3956, 0.5538, 0.501, 0.5538, 0.501, 0.6962, 0.3956, 0.6962, 0.3956, 0.5116, 0.501, 0.5116, 0.501, 0.5538, 0.3956, 0.5538, 0.3956, 0.5116, 0.501, 0.5116, 0.501, 0.5116, 0.3956, 0.5116, 0.3956, 0.6962, 0.501, 0.6962, 0.501, 0.7384, 0.3956, 0.7384, 0.625, 0.75, 0.5012, 0.75, 0.501, 0.7384, 0.6044, 0.7384, 0.375, 0.5, 0.5012, 0.5, 0.501, 0.5116, 0.3956, 0.5116, 0.375, 0.75, 0.5012, 0.75, 0.5012, 1.0, 0.375, 1.0, 0.6044, 0.7384, 0.501, 0.7384, 0.501, 0.7384, 0.6044, 0.7384, 0.375, 0.25, 0.5012, 0.25, 0.5012, 0.5, 0.375, 0.5, 0.375, 0.1333, 0.5012, 0.1333, 0.5012, 0.25, 0.375, 0.25, 0.375, 0.1167, 0.5012, 0.1167, 0.5012, 0.1333, 0.375, 0.1333, 0.5012, 0.1333, 0.375, 0.1333, 0.375, 0.1333, 0.5012, 0.1333, 0.375, 0.1333, 0.375, 0.1333, 0.375, 0.1333, 0.375, 0.1333, 0.375, 0.1167, 0.5012, 0.1167, 0.5012, 0.1167, 0.375, 0.1167, 0.125, 0.6167, 0.125, 0.6333, 0.125, 0.6333, 0.125, 0.6167, 0.125, 0.6167, 0.125, 0.6333, 0.125, 0.6333, 0.125, 0.6167, 0.375, 0.1167, 0.375, 0.1333, 0.375, 0.1333, 0.375, 0.1167, 0.375, 0.1167, 0.375, 0.1167, 0.375, 0.1167, 0.375, 0.1167, 0.375, 0.1167, 0.375, 0.1167, 0.375, 0.1167, 0.375, 0.1167, 0.375, 0.1167, 0.375, 0.1333, 0.375, 0.1333, 0.375, 0.1167, 0.125, 0.6167, 0.125, 0.6333, 0.125, 0.6333, 0.125, 0.6167, 0.375, 0.1333, 0.375, 0.1333, 0.375, 0.1333, 0.375, 0.1333])
me_cube_006.materials.append(mat_material_003)
me_cube_006.use_remesh_fix_poles = True
me_cube_006.use_remesh_preserve_attributes = False
me_cube_006.update()
me_cube_007 = bpy.data.meshes.new('Cube.007')
me_cube_007.from_pydata([(-1.0, -1.0, -1.0), (-1.0, -1.0, 3.805), (-1.0, 1.0, -1.0), (-1.0, 1.0, 3.805), (1.0, -1.0, -1.0), (1.0, -1.0, 3.805), (1.0, 1.0, -1.0), (1.0, 1.0, 3.805), (-1.0, -1.0, 0.6586), (-1.0, -1.0, 0.5071), (-1.0, -1.0, 2.26), (-1.0, -1.0, 2.109), (-1.0, 1.0, 2.109), (-1.0, 1.0, 2.26), (-1.0, 1.0, 0.5071), (-1.0, 1.0, 0.6586), (1.0, 1.0, 2.109), (1.0, 1.0, 2.26), (1.0, 1.0, 0.5071), (1.0, 1.0, 0.6586), (1.0, -1.0, 2.109), (1.0, -1.0, 2.26), (1.0, -1.0, 0.5071), (1.0, -1.0, 0.6586), (-1.0, 0.8328, -1.0), (-1.0, 0.8328, 3.805), (1.0, 0.8328, -1.0), (1.0, 0.8328, 3.805), (1.0, 0.8328, 0.6586), (1.0, 0.8328, 0.5071), (1.0, 0.8328, 2.26), (1.0, 0.8328, 2.109), (-1.0, 0.8328, 0.6586), (-1.0, 0.8328, 0.5071), (-1.0, 0.8328, 2.26), (-1.0, 0.8328, 2.109), (-1.0, -0.829, -1.0), (1.0, -0.829, 3.805), (1.0, -0.829, 0.6586), (1.0, -0.829, 2.26), (-1.0, -0.829, 0.5071), (-1.0, -0.829, 2.109), (-1.0, -0.829, 3.805), (1.0, -0.829, -1.0), (1.0, -0.829, 0.5071), (1.0, -0.829, 2.109), (-1.0, -0.829, 0.6586), (-1.0, -0.829, 2.26), (1.0, -1.0, 3.615), (-1.0, -1.0, 3.615), (-1.0, 1.0, 3.615), (1.0, 1.0, 3.615), (1.0, 0.8328, 3.615), (-1.0, 0.8328, 3.615), (-1.0, -0.829, 3.615), (1.0, -0.829, 3.615), (-1.0, -1.0, -0.7502), (-1.0, 1.0, -0.7502), (1.0, -1.0, -0.7502), (1.0, 1.0, -0.7502), (-1.0, 0.8328, -0.7502), (1.0, 0.8328, -0.7502), (-1.0, -0.829, -0.7502), (1.0, -0.829, -0.7502), (-0.2466, -0.829, 0.5071), (-0.2466, 0.8328, 0.5071), (-0.2466, -0.829, 2.109), (-0.2466, 0.8328, 2.109), (-0.2466, 0.8328, 3.615), (-0.2466, 0.8328, 2.26), (-0.2466, 0.8328, 0.6586), (-0.2466, -0.829, 0.6586), (-0.2466, -0.829, 2.26), (-0.2466, -0.829, 3.615), (-0.2466, 0.8328, -0.7502), (-0.2466, -0.829, -0.7502)], [], [(50, 3, 7, 51), (15, 12, 16, 19), (38, 45, 20, 23), (53, 25, 3, 50), (36, 43, 4, 0), (37, 42, 1, 5), (32, 35, 12, 15), (48, 5, 1, 49), (63, 44, 22, 58), (55, 37, 5, 48), (57, 14, 18, 59), (58, 22, 9, 56), (23, 20, 11, 8), (23, 8, 9, 22), (21, 10, 11, 20), (38, 23, 22, 44), (39, 21, 20, 45), (15, 19, 18, 14), (13, 17, 16, 12), (32, 15, 14, 33), (34, 13, 12, 35), (60, 33, 14, 57), (62, 40, 33, 60), (47, 34, 35, 41), (46, 32, 33, 40), (17, 30, 31, 16), (19, 28, 29, 18), (51, 7, 27, 52), (59, 18, 29, 61), (46, 41, 35, 32), (7, 3, 25, 27), (2, 6, 26, 24), (54, 42, 25, 53), (19, 16, 31, 28), (49, 1, 42, 54), (8, 11, 41, 46), (8, 46, 40, 9), (10, 47, 41, 11), (56, 9, 40, 62), (30, 39, 45, 31), (28, 38, 44, 29), (52, 27, 37, 55), (38, 28, 70, 71), (27, 25, 42, 37), (24, 26, 43, 36), (29, 44, 64, 65), (52, 55, 73, 68), (10, 49, 54, 47), (47, 54, 53, 34), (17, 51, 52, 30), (39, 55, 48, 21), (21, 48, 49, 10), (34, 53, 50, 13), (13, 50, 51, 17), (26, 61, 63, 43), (0, 56, 62, 36), (6, 59, 61, 26), (36, 62, 60, 24), (24, 60, 57, 2), (4, 58, 56, 0), (2, 57, 59, 6), (43, 63, 58, 4), (74, 65, 64, 75), (70, 67, 66, 71), (69, 68, 73, 72), (55, 39, 72, 73), (28, 31, 67, 70), (45, 38, 71, 66), (44, 63, 75, 64), (39, 30, 69, 72), (30, 52, 68, 69), (31, 45, 66, 67), (63, 61, 74, 75), (61, 29, 65, 74)])
_uv = me_cube_007.uv_layers.new(name='UVMap')
_uv.uv.foreach_set('vector', [0.6151, 0.25, 0.625, 0.25, 0.625, 0.5, 0.6151, 0.5, 0.4613, 0.25, 0.5367, 0.25, 0.5367, 0.5, 0.4613, 0.5, 0.4613, 0.7286, 0.5367, 0.7286, 0.5367, 0.75, 0.4613, 0.75, 0.6151, 0.2291, 0.625, 0.2291, 0.625, 0.25, 0.6151, 0.25, 0.125, 0.7286, 0.375, 0.7286, 0.375, 0.75, 0.125, 0.75, 0.625, 0.7286, 0.875, 0.7286, 0.875, 0.75, 0.625, 0.75, 0.4613, 0.2291, 0.5367, 0.2291, 0.5367, 0.25, 0.4613, 0.25, 0.6151, 0.75, 0.625, 0.75, 0.625, 1.0, 0.6151, 1.0, 0.388, 0.7286, 0.4534, 0.7286, 0.4534, 0.75, 0.388, 0.75, 0.6151, 0.7286, 0.625, 0.7286, 0.625, 0.75, 0.6151, 0.75, 0.388, 0.25, 0.4534, 0.25, 0.4534, 0.5, 0.388, 0.5, 0.388, 0.75, 0.4534, 0.75, 0.4534, 1.0, 0.388, 1.0, 0.4613, 0.75, 0.5367, 0.75, 0.5367, 1.0, 0.4613, 1.0, 0.4613, 0.75, 0.4613, 1.0, 0.4534, 1.0, 0.4534, 0.75, 0.5446, 0.75, 0.5446, 1.0, 0.5367, 1.0, 0.5367, 0.75, 0.4613, 0.7286, 0.4613, 0.75, 0.4534, 0.75, 0.4534, 0.7286, 0.5446, 0.7286, 0.5446, 0.75, 0.5367, 0.75, 0.5367, 0.7286, 0.4613, 0.25, 0.4613, 0.5, 0.4534, 0.5, 0.4534, 0.25, 0.5446, 0.25, 0.5446, 0.5, 0.5367, 0.5, 0.5367, 0.25, 0.4613, 0.2291, 0.4613, 0.25, 0.4534, 0.25, 0.4534, 0.2291, 0.5446, 0.2291, 0.5446, 0.25, 0.5367, 0.25, 0.5367, 0.2291, 0.388, 0.2291, 0.4534, 0.2291, 0.4534, 0.25, 0.388, 0.25, 0.388, 0.02137, 0.4534, 0.02137, 0.4534, 0.2291, 0.388, 0.2291, 0.5446, 0.02137, 0.5446, 0.2291, 0.5367, 0.2291, 0.5367, 0.02137, 0.4613, 0.02137, 0.4613, 0.2291, 0.4534, 0.2291, 0.4534, 0.02137, 0.5446, 0.5, 0.5446, 0.5209, 0.5367, 0.5209, 0.5367, 0.5, 0.4613, 0.5, 0.4613, 0.5209, 0.4534, 0.5209, 0.4534, 0.5, 0.6151, 0.5, 0.625, 0.5, 0.625, 0.5209, 0.6151, 0.5209, 0.388, 0.5, 0.4534, 0.5, 0.4534, 0.5209, 0.388, 0.5209, 0.4613, 0.02137, 0.5367, 0.02137, 0.5367, 0.2291, 0.4613, 0.2291, 0.625, 0.5, 0.875, 0.5, 0.875, 0.5209, 0.625, 0.5209, 0.125, 0.5, 0.375, 0.5, 0.375, 0.5209, 0.125, 0.5209, 0.6151, 0.02137, 0.625, 0.02137, 0.625, 0.2291, 0.6151, 0.2291, 0.4613, 0.5, 0.5367, 0.5, 0.5367, 0.5209, 0.4613, 0.5209, 0.6151, 0.0, 0.625, 0.0, 0.625, 0.02137, 0.6151, 0.02137, 0.4613, 0.0, 0.5367, 0.0, 0.5367, 0.02137, 0.4613, 0.02137, 0.4613, 0.0, 0.4613, 0.02137, 0.4534, 0.02137, 0.4534, 0.0, 0.5446, 0.0, 0.5446, 0.02137, 0.5367, 0.02137, 0.5367, 0.0, 0.388, 0.0, 0.4534, 0.0, 0.4534, 0.02137, 0.388, 0.02137, 0.5446, 0.5209, 0.5446, 0.7286, 0.5367, 0.7286, 0.5367, 0.5209, 0.4613, 0.5209, 0.4613, 0.7286, 0.4534, 0.7286, 0.4534, 0.5209, 0.6151, 0.5209, 0.625, 0.5209, 0.625, 0.7286, 0.6151, 0.7286, 0.4613, 0.7286, 0.4613, 0.5209, 0.4613, 0.5209, 0.4613, 0.7286, 0.625, 0.5209, 0.875, 0.5209, 0.875, 0.7286, 0.625, 0.7286, 0.125, 0.5209, 0.375, 0.5209, 0.375, 0.7286, 0.125, 0.7286, 0.4534, 0.5209, 0.4534, 0.7286, 0.4534, 0.7286, 0.4534, 0.5209, 0.6151, 0.5209, 0.6151, 0.7286, 0.6151, 0.7286, 0.6151, 0.5209, 0.5446, 0.0, 0.6151, 0.0, 0.6151, 0.02137, 0.5446, 0.02137, 0.5446, 0.02137, 0.6151, 0.02137, 0.6151, 0.2291, 0.5446, 0.2291, 0.5446, 0.5, 0.6151, 0.5, 0.6151, 0.5209, 0.5446, 0.5209, 0.5446, 0.7286, 0.6151, 0.7286, 0.6151, 0.75, 0.5446, 0.75, 0.5446, 0.75, 0.6151, 0.75, 0.6151, 1.0, 0.5446, 1.0, 0.5446, 0.2291, 0.6151, 0.2291, 0.6151, 0.25, 0.5446, 0.25, 0.5446, 0.25, 0.6151, 0.25, 0.6151, 0.5, 0.5446, 0.5, 0.375, 0.5209, 0.388, 0.5209, 0.388, 0.7286, 0.375, 0.7286, 0.375, 0.0, 0.388, 0.0, 0.388, 0.02137, 0.375, 0.02137, 0.375, 0.5, 0.388, 0.5, 0.388, 0.5209, 0.375, 0.5209, 0.375, 0.02137, 0.388, 0.02137, 0.388, 0.2291, 0.375, 0.2291, 0.375, 0.2291, 0.388, 0.2291, 0.388, 0.25, 0.375, 0.25, 0.375, 0.75, 0.388, 0.75, 0.388, 1.0, 0.375, 1.0, 0.375, 0.25, 0.388, 0.25, 0.388, 0.5, 0.375, 0.5, 0.375, 0.7286, 0.388, 0.7286, 0.388, 0.75, 0.375, 0.75, 0.388, 0.5209, 0.4534, 0.5209, 0.4534, 0.7286, 0.388, 0.7286, 0.4613, 0.5209, 0.5367, 0.5209, 0.5367, 0.7286, 0.4613, 0.7286, 0.5446, 0.5209, 0.6151, 0.5209, 0.6151, 0.7286, 0.5446, 0.7286, 0.6151, 0.7286, 0.5446, 0.7286, 0.5446, 0.7286, 0.6151, 0.7286, 0.4613, 0.5209, 0.5367, 0.5209, 0.5367, 0.5209, 0.4613, 0.5209, 0.5367, 0.7286, 0.4613, 0.7286, 0.4613, 0.7286, 0.5367, 0.7286, 0.4534, 0.7286, 0.388, 0.7286, 0.388, 0.7286, 0.4534, 0.7286, 0.5446, 0.7286, 0.5446, 0.5209, 0.5446, 0.5209, 0.5446, 0.7286, 0.5446, 0.5209, 0.6151, 0.5209, 0.6151, 0.5209, 0.5446, 0.5209, 0.5367, 0.5209, 0.5367, 0.7286, 0.5367, 0.7286, 0.5367, 0.5209, 0.388, 0.7286, 0.388, 0.5209, 0.388, 0.5209, 0.388, 0.7286, 0.388, 0.5209, 0.4534, 0.5209, 0.4534, 0.5209, 0.388, 0.5209])
me_cube_007.materials.append(mat_material_002)
me_cube_007.use_remesh_fix_poles = True
me_cube_007.use_remesh_preserve_attributes = False
me_cube_007.update()
me_cube_008 = bpy.data.meshes.new('Cube.008')
me_cube_008.from_pydata([(-1.0, -1.0, -1.0), (-1.0, -1.0, 3.805), (-1.0, 1.0, -1.0), (-1.0, 1.0, 3.805), (1.0, -1.0, -1.0), (1.0, -1.0, 3.805), (1.0, 1.0, -1.0), (1.0, 1.0, 3.805), (-1.0, -1.0, 0.6586), (-1.0, -1.0, 0.5071), (-1.0, -1.0, 2.26), (-1.0, -1.0, 2.109), (-1.0, 1.0, 2.109), (-1.0, 1.0, 2.26), (-1.0, 1.0, 0.5071), (-1.0, 1.0, 0.6586), (1.0, 1.0, 2.109), (1.0, 1.0, 2.26), (1.0, 1.0, 0.5071), (1.0, 1.0, 0.6586), (1.0, -1.0, 2.109), (1.0, -1.0, 2.26), (1.0, -1.0, 0.5071), (1.0, -1.0, 0.6586), (-1.0, 0.8328, -1.0), (-1.0, 0.8328, 3.805), (1.0, 0.8328, -1.0), (1.0, 0.8328, 3.805), (1.0, 0.8328, 0.6586), (1.0, 0.8328, 0.5071), (1.0, 0.8328, 2.26), (1.0, 0.8328, 2.109), (-1.0, 0.8328, 0.6586), (-1.0, 0.8328, 0.5071), (-1.0, 0.8328, 2.26), (-1.0, 0.8328, 2.109), (-1.0, -0.829, -1.0), (1.0, -0.829, 3.805), (1.0, -0.829, 0.6586), (1.0, -0.829, 2.26), (-1.0, -0.829, 0.5071), (-1.0, -0.829, 2.109), (-1.0, -0.829, 3.805), (1.0, -0.829, -1.0), (1.0, -0.829, 0.5071), (1.0, -0.829, 2.109), (-1.0, -0.829, 0.6586), (-1.0, -0.829, 2.26), (1.0, -1.0, 3.615), (-1.0, -1.0, 3.615), (-1.0, 1.0, 3.615), (1.0, 1.0, 3.615), (1.0, 0.8328, 3.615), (-1.0, 0.8328, 3.615), (-1.0, -0.829, 3.615), (1.0, -0.829, 3.615), (-1.0, -1.0, -0.7502), (-1.0, 1.0, -0.7502), (1.0, -1.0, -0.7502), (1.0, 1.0, -0.7502), (-1.0, 0.8328, -0.7502), (1.0, 0.8328, -0.7502), (-1.0, -0.829, -0.7502), (1.0, -0.829, -0.7502), (-0.2466, -0.829, 0.5071), (-0.2466, 0.8328, 0.5071), (-0.2466, -0.829, 2.109), (-0.2466, 0.8328, 2.109), (-0.2466, 0.8328, 3.615), (-0.2466, 0.8328, 2.26), (-0.2466, 0.8328, 0.6586), (-0.2466, -0.829, 0.6586), (-0.2466, -0.829, 2.26), (-0.2466, -0.829, 3.615), (-0.2466, 0.8328, -0.7502), (-0.2466, -0.829, -0.7502)], [], [(50, 3, 7, 51), (15, 12, 16, 19), (38, 45, 20, 23), (53, 25, 3, 50), (36, 43, 4, 0), (37, 42, 1, 5), (32, 35, 12, 15), (48, 5, 1, 49), (63, 44, 22, 58), (55, 37, 5, 48), (57, 14, 18, 59), (58, 22, 9, 56), (23, 20, 11, 8), (23, 8, 9, 22), (21, 10, 11, 20), (38, 23, 22, 44), (39, 21, 20, 45), (15, 19, 18, 14), (13, 17, 16, 12), (32, 15, 14, 33), (34, 13, 12, 35), (60, 33, 14, 57), (62, 40, 33, 60), (47, 34, 35, 41), (46, 32, 33, 40), (17, 30, 31, 16), (19, 28, 29, 18), (51, 7, 27, 52), (59, 18, 29, 61), (46, 41, 35, 32), (7, 3, 25, 27), (2, 6, 26, 24), (54, 42, 25, 53), (19, 16, 31, 28), (49, 1, 42, 54), (8, 11, 41, 46), (8, 46, 40, 9), (10, 47, 41, 11), (56, 9, 40, 62), (30, 39, 45, 31), (28, 38, 44, 29), (52, 27, 37, 55), (38, 28, 70, 71), (27, 25, 42, 37), (24, 26, 43, 36), (29, 44, 64, 65), (52, 55, 73, 68), (10, 49, 54, 47), (47, 54, 53, 34), (17, 51, 52, 30), (39, 55, 48, 21), (21, 48, 49, 10), (34, 53, 50, 13), (13, 50, 51, 17), (26, 61, 63, 43), (0, 56, 62, 36), (6, 59, 61, 26), (36, 62, 60, 24), (24, 60, 57, 2), (4, 58, 56, 0), (2, 57, 59, 6), (43, 63, 58, 4), (74, 65, 64, 75), (70, 67, 66, 71), (69, 68, 73, 72), (55, 39, 72, 73), (28, 31, 67, 70), (45, 38, 71, 66), (44, 63, 75, 64), (39, 30, 69, 72), (30, 52, 68, 69), (31, 45, 66, 67), (63, 61, 74, 75), (61, 29, 65, 74)])
_uv = me_cube_008.uv_layers.new(name='UVMap')
_uv.uv.foreach_set('vector', [0.6151, 0.25, 0.625, 0.25, 0.625, 0.5, 0.6151, 0.5, 0.4613, 0.25, 0.5367, 0.25, 0.5367, 0.5, 0.4613, 0.5, 0.4613, 0.7286, 0.5367, 0.7286, 0.5367, 0.75, 0.4613, 0.75, 0.6151, 0.2291, 0.625, 0.2291, 0.625, 0.25, 0.6151, 0.25, 0.125, 0.7286, 0.375, 0.7286, 0.375, 0.75, 0.125, 0.75, 0.625, 0.7286, 0.875, 0.7286, 0.875, 0.75, 0.625, 0.75, 0.4613, 0.2291, 0.5367, 0.2291, 0.5367, 0.25, 0.4613, 0.25, 0.6151, 0.75, 0.625, 0.75, 0.625, 1.0, 0.6151, 1.0, 0.388, 0.7286, 0.4534, 0.7286, 0.4534, 0.75, 0.388, 0.75, 0.6151, 0.7286, 0.625, 0.7286, 0.625, 0.75, 0.6151, 0.75, 0.388, 0.25, 0.4534, 0.25, 0.4534, 0.5, 0.388, 0.5, 0.388, 0.75, 0.4534, 0.75, 0.4534, 1.0, 0.388, 1.0, 0.4613, 0.75, 0.5367, 0.75, 0.5367, 1.0, 0.4613, 1.0, 0.4613, 0.75, 0.4613, 1.0, 0.4534, 1.0, 0.4534, 0.75, 0.5446, 0.75, 0.5446, 1.0, 0.5367, 1.0, 0.5367, 0.75, 0.4613, 0.7286, 0.4613, 0.75, 0.4534, 0.75, 0.4534, 0.7286, 0.5446, 0.7286, 0.5446, 0.75, 0.5367, 0.75, 0.5367, 0.7286, 0.4613, 0.25, 0.4613, 0.5, 0.4534, 0.5, 0.4534, 0.25, 0.5446, 0.25, 0.5446, 0.5, 0.5367, 0.5, 0.5367, 0.25, 0.4613, 0.2291, 0.4613, 0.25, 0.4534, 0.25, 0.4534, 0.2291, 0.5446, 0.2291, 0.5446, 0.25, 0.5367, 0.25, 0.5367, 0.2291, 0.388, 0.2291, 0.4534, 0.2291, 0.4534, 0.25, 0.388, 0.25, 0.388, 0.02137, 0.4534, 0.02137, 0.4534, 0.2291, 0.388, 0.2291, 0.5446, 0.02137, 0.5446, 0.2291, 0.5367, 0.2291, 0.5367, 0.02137, 0.4613, 0.02137, 0.4613, 0.2291, 0.4534, 0.2291, 0.4534, 0.02137, 0.5446, 0.5, 0.5446, 0.5209, 0.5367, 0.5209, 0.5367, 0.5, 0.4613, 0.5, 0.4613, 0.5209, 0.4534, 0.5209, 0.4534, 0.5, 0.6151, 0.5, 0.625, 0.5, 0.625, 0.5209, 0.6151, 0.5209, 0.388, 0.5, 0.4534, 0.5, 0.4534, 0.5209, 0.388, 0.5209, 0.4613, 0.02137, 0.5367, 0.02137, 0.5367, 0.2291, 0.4613, 0.2291, 0.625, 0.5, 0.875, 0.5, 0.875, 0.5209, 0.625, 0.5209, 0.125, 0.5, 0.375, 0.5, 0.375, 0.5209, 0.125, 0.5209, 0.6151, 0.02137, 0.625, 0.02137, 0.625, 0.2291, 0.6151, 0.2291, 0.4613, 0.5, 0.5367, 0.5, 0.5367, 0.5209, 0.4613, 0.5209, 0.6151, 0.0, 0.625, 0.0, 0.625, 0.02137, 0.6151, 0.02137, 0.4613, 0.0, 0.5367, 0.0, 0.5367, 0.02137, 0.4613, 0.02137, 0.4613, 0.0, 0.4613, 0.02137, 0.4534, 0.02137, 0.4534, 0.0, 0.5446, 0.0, 0.5446, 0.02137, 0.5367, 0.02137, 0.5367, 0.0, 0.388, 0.0, 0.4534, 0.0, 0.4534, 0.02137, 0.388, 0.02137, 0.5446, 0.5209, 0.5446, 0.7286, 0.5367, 0.7286, 0.5367, 0.5209, 0.4613, 0.5209, 0.4613, 0.7286, 0.4534, 0.7286, 0.4534, 0.5209, 0.6151, 0.5209, 0.625, 0.5209, 0.625, 0.7286, 0.6151, 0.7286, 0.4613, 0.7286, 0.4613, 0.5209, 0.4613, 0.5209, 0.4613, 0.7286, 0.625, 0.5209, 0.875, 0.5209, 0.875, 0.7286, 0.625, 0.7286, 0.125, 0.5209, 0.375, 0.5209, 0.375, 0.7286, 0.125, 0.7286, 0.4534, 0.5209, 0.4534, 0.7286, 0.4534, 0.7286, 0.4534, 0.5209, 0.6151, 0.5209, 0.6151, 0.7286, 0.6151, 0.7286, 0.6151, 0.5209, 0.5446, 0.0, 0.6151, 0.0, 0.6151, 0.02137, 0.5446, 0.02137, 0.5446, 0.02137, 0.6151, 0.02137, 0.6151, 0.2291, 0.5446, 0.2291, 0.5446, 0.5, 0.6151, 0.5, 0.6151, 0.5209, 0.5446, 0.5209, 0.5446, 0.7286, 0.6151, 0.7286, 0.6151, 0.75, 0.5446, 0.75, 0.5446, 0.75, 0.6151, 0.75, 0.6151, 1.0, 0.5446, 1.0, 0.5446, 0.2291, 0.6151, 0.2291, 0.6151, 0.25, 0.5446, 0.25, 0.5446, 0.25, 0.6151, 0.25, 0.6151, 0.5, 0.5446, 0.5, 0.375, 0.5209, 0.388, 0.5209, 0.388, 0.7286, 0.375, 0.7286, 0.375, 0.0, 0.388, 0.0, 0.388, 0.02137, 0.375, 0.02137, 0.375, 0.5, 0.388, 0.5, 0.388, 0.5209, 0.375, 0.5209, 0.375, 0.02137, 0.388, 0.02137, 0.388, 0.2291, 0.375, 0.2291, 0.375, 0.2291, 0.388, 0.2291, 0.388, 0.25, 0.375, 0.25, 0.375, 0.75, 0.388, 0.75, 0.388, 1.0, 0.375, 1.0, 0.375, 0.25, 0.388, 0.25, 0.388, 0.5, 0.375, 0.5, 0.375, 0.7286, 0.388, 0.7286, 0.388, 0.75, 0.375, 0.75, 0.388, 0.5209, 0.4534, 0.5209, 0.4534, 0.7286, 0.388, 0.7286, 0.4613, 0.5209, 0.5367, 0.5209, 0.5367, 0.7286, 0.4613, 0.7286, 0.5446, 0.5209, 0.6151, 0.5209, 0.6151, 0.7286, 0.5446, 0.7286, 0.6151, 0.7286, 0.5446, 0.7286, 0.5446, 0.7286, 0.6151, 0.7286, 0.4613, 0.5209, 0.5367, 0.5209, 0.5367, 0.5209, 0.4613, 0.5209, 0.5367, 0.7286, 0.4613, 0.7286, 0.4613, 0.7286, 0.5367, 0.7286, 0.4534, 0.7286, 0.388, 0.7286, 0.388, 0.7286, 0.4534, 0.7286, 0.5446, 0.7286, 0.5446, 0.5209, 0.5446, 0.5209, 0.5446, 0.7286, 0.5446, 0.5209, 0.6151, 0.5209, 0.6151, 0.5209, 0.5446, 0.5209, 0.5367, 0.5209, 0.5367, 0.7286, 0.5367, 0.7286, 0.5367, 0.5209, 0.388, 0.7286, 0.388, 0.5209, 0.388, 0.5209, 0.388, 0.7286, 0.388, 0.5209, 0.4534, 0.5209, 0.4534, 0.5209, 0.388, 0.5209])
me_cube_008.materials.append(mat_material_002)
me_cube_008.use_remesh_fix_poles = True
me_cube_008.use_remesh_preserve_attributes = False
me_cube_008.update()
me_plane = bpy.data.meshes.new('Plane')
me_plane.from_pydata([(-0.3062, -1.272, -0.02069), (1.694, -1.272, -0.02069), (-0.3062, 0.7278, -0.02069), (1.694, 0.7278, -0.02069), (-0.3062, -1.272, 0.9994), (-0.3062, 0.7278, 0.9994), (1.694, 0.7278, 0.9994)], [], [(0, 1, 3, 2), (2, 3, 6, 5), (0, 2, 5, 4)])
me_plane.polygons.foreach_set('material_index', [0, 1, 1])
_uv = me_plane.uv_layers.new(name='UVMap')
_uv.uv.foreach_set('vector', [0.0, 0.0, 1.0, 0.0, 1.0, 1.0, 0.0, 1.0, 0.0, 1.0, 1.0, 1.0, 1.0, 1.0, 0.0, 1.0, 0.0, 0.0, 0.0, 1.0, 0.0, 1.0, 0.0, 0.0])
me_plane.materials.append(mat_material_004)
me_plane.materials.append(mat_material_008)
me_plane.use_remesh_fix_poles = True
me_plane.use_remesh_preserve_attributes = False
me_plane.update()
me_cube_010 = bpy.data.meshes.new('Cube.010')
me_cube_010.from_pydata([(-1.0, -0.934, -0.934), (-1.0, -0.934, 0.934), (-1.0, 0.934, -0.934), (-1.0, 0.934, 0.934), (1.0, -1.0, -1.0), (1.0, -1.0, 1.0), (1.0, 1.0, -1.0), (1.0, 1.0, 1.0), (-1.0, 1.0, -1.0), (-1.0, -1.0, -1.0), (-1.0, -1.0, 1.0), (-1.0, 1.0, 1.0), (-1.0, -0.8983, -0.934), (-1.0, -0.8983, 0.934), (-1.0, 0.8983, -0.934), (-1.0, 0.8983, 0.934)], [], [(8, 11, 7, 6), (6, 7, 5, 4), (4, 5, 10, 9), (8, 6, 4, 9), (7, 11, 10, 5), (0, 2, 8, 9), (1, 0, 9, 10), (3, 1, 10, 11), (2, 3, 11, 8), (12, 13, 15, 14)])
_uv = me_cube_010.uv_layers.new(name='UVMap')
_uv.uv.foreach_set('vector', [0.375, 0.25, 0.625, 0.25, 0.625, 0.5, 0.375, 0.5, 0.375, 0.5, 0.625, 0.5, 0.625, 0.75, 0.375, 0.75, 0.375, 0.75, 0.625, 0.75, 0.625, 1.0, 0.375, 1.0, 0.125, 0.5, 0.375, 0.5, 0.375, 0.75, 0.125, 0.75, 0.625, 0.5, 0.875, 0.5, 0.875, 0.75, 0.625, 0.75, 0.3832, 0.008244, 0.3832, 0.2418, 0.375, 0.25, 0.375, 0.0, 0.6168, 0.008244, 0.3832, 0.008244, 0.375, 0.0, 0.625, 0.0, 0.6168, 0.2418, 0.6168, 0.008244, 0.625, 0.0, 0.625, 0.25, 0.3832, 0.2418, 0.6168, 0.2418, 0.625, 0.25, 0.375, 0.25, 0.3832, 0.008244, 0.6168, 0.008244, 0.6168, 0.2418, 0.3832, 0.2418])
me_cube_010.materials.append(mat_material_007)
me_cube_010.use_remesh_fix_poles = True
me_cube_010.use_remesh_preserve_attributes = False
me_cube_010.update()
me_cube_011 = bpy.data.meshes.new('Cube.011')
me_cube_011.from_pydata([(-1.0, -0.934, -0.934), (-1.0, -0.934, 0.934), (-1.0, 0.934, -0.934), (-1.0, 0.934, 0.934), (1.0, -1.0, -1.0), (1.0, -1.0, 1.0), (1.0, 1.0, -1.0), (1.0, 1.0, 1.0), (-1.0, 1.0, -1.0), (-1.0, -1.0, -1.0), (-1.0, -1.0, 1.0), (-1.0, 1.0, 1.0), (-1.0, -0.8983, -0.934), (-1.0, -0.8983, 0.934), (-1.0, 0.8983, -0.934), (-1.0, 0.8983, 0.934)], [], [(8, 11, 7, 6), (6, 7, 5, 4), (4, 5, 10, 9), (8, 6, 4, 9), (7, 11, 10, 5), (0, 2, 8, 9), (1, 0, 9, 10), (3, 1, 10, 11), (2, 3, 11, 8), (12, 13, 15, 14)])
_uv = me_cube_011.uv_layers.new(name='UVMap')
_uv.uv.foreach_set('vector', [0.375, 0.25, 0.625, 0.25, 0.625, 0.5, 0.375, 0.5, 0.375, 0.5, 0.625, 0.5, 0.625, 0.75, 0.375, 0.75, 0.375, 0.75, 0.625, 0.75, 0.625, 1.0, 0.375, 1.0, 0.125, 0.5, 0.375, 0.5, 0.375, 0.75, 0.125, 0.75, 0.625, 0.5, 0.875, 0.5, 0.875, 0.75, 0.625, 0.75, 0.3832, 0.008244, 0.3832, 0.2418, 0.375, 0.25, 0.375, 0.0, 0.6168, 0.008244, 0.3832, 0.008244, 0.375, 0.0, 0.625, 0.0, 0.6168, 0.2418, 0.6168, 0.008244, 0.625, 0.0, 0.625, 0.25, 0.3832, 0.2418, 0.6168, 0.2418, 0.625, 0.25, 0.375, 0.25, 0.3832, 0.008244, 0.6168, 0.008244, 0.6168, 0.2418, 0.3832, 0.2418])
me_cube_011.materials.append(mat_material_007)
me_cube_011.use_remesh_fix_poles = True
me_cube_011.use_remesh_preserve_attributes = False
me_cube_011.update()
me_cube_012 = bpy.data.meshes.new('Cube.012')
me_cube_012.from_pydata([(-1.0, -0.934, -0.934), (-1.0, -0.934, 0.934), (-1.0, 0.934, -0.934), (-1.0, 0.934, 0.934), (1.0, -1.0, -1.0), (1.0, -1.0, 1.0), (1.0, 1.0, -1.0), (1.0, 1.0, 1.0), (-1.0, 1.0, -1.0), (-1.0, -1.0, -1.0), (-1.0, -1.0, 1.0), (-1.0, 1.0, 1.0), (-1.0, -0.8983, -0.934), (-1.0, -0.8983, 0.934), (-1.0, 0.8983, -0.934), (-1.0, 0.8983, 0.934)], [], [(8, 11, 7, 6), (6, 7, 5, 4), (4, 5, 10, 9), (8, 6, 4, 9), (7, 11, 10, 5), (0, 2, 8, 9), (1, 0, 9, 10), (3, 1, 10, 11), (2, 3, 11, 8), (12, 13, 15, 14)])
_uv = me_cube_012.uv_layers.new(name='UVMap')
_uv.uv.foreach_set('vector', [0.375, 0.25, 0.625, 0.25, 0.625, 0.5, 0.375, 0.5, 0.375, 0.5, 0.625, 0.5, 0.625, 0.75, 0.375, 0.75, 0.375, 0.75, 0.625, 0.75, 0.625, 1.0, 0.375, 1.0, 0.125, 0.5, 0.375, 0.5, 0.375, 0.75, 0.125, 0.75, 0.625, 0.5, 0.875, 0.5, 0.875, 0.75, 0.625, 0.75, 0.3832, 0.008244, 0.3832, 0.2418, 0.375, 0.25, 0.375, 0.0, 0.6168, 0.008244, 0.3832, 0.008244, 0.375, 0.0, 0.625, 0.0, 0.6168, 0.2418, 0.6168, 0.008244, 0.625, 0.0, 0.625, 0.25, 0.3832, 0.2418, 0.6168, 0.2418, 0.625, 0.25, 0.375, 0.25, 0.3832, 0.008244, 0.6168, 0.008244, 0.6168, 0.2418, 0.3832, 0.2418])
me_cube_012.materials.append(mat_material_007)
me_cube_012.use_remesh_fix_poles = True
me_cube_012.use_remesh_preserve_attributes = False
me_cube_012.update()
me_cylinder = bpy.data.meshes.new('Cylinder')
me_cylinder.from_pydata([(0.0, 0.09, -1.685), (0.0, 0.09, 1.685), (0.06364, 0.06364, -1.685), (0.06364, 0.06364, 1.685), (0.09, -3.934e-09, -1.685), (0.09, -3.934e-09, 1.685), (0.06364, -0.06364, -1.685), (0.06364, -0.06364, 1.685), (-7.868e-09, -0.09, -1.685), (-7.868e-09, -0.09, 1.685), (-0.06364, -0.06364, -1.685), (-0.06364, -0.06364, 1.685), (-0.09, 1.073e-09, -1.685), (-0.09, 1.073e-09, 1.685), (-0.06364, 0.06364, -1.685), (-0.06364, 0.06364, 1.685), (0.0, 0.5266, -1.71), (0.3724, 0.3724, -1.71), (0.5266, -1.85e-08, -1.71), (0.3724, -0.3724, -1.71), (-4.604e-08, -0.5266, -1.71), (-0.3724, -0.3724, -1.71), (-0.5266, 1.08e-08, -1.71), (-0.3724, 0.3724, -1.71), (0.0, 0.54, 1.005), (0.0, 0.54, 2.365), (0.3818, 0.3818, 1.005), (0.3818, 0.3818, 2.365), (0.54, 4.532e-07, 1.005), (0.54, 4.532e-07, 2.365), (0.3818, -0.3818, 1.005), (0.3818, -0.3818, 2.365), (-4.721e-08, -0.54, 1.005), (-4.721e-08, -0.54, 2.365), (-0.3818, -0.3818, 1.005), (-0.3818, -0.3818, 2.365), (-0.54, 4.833e-07, 1.005), (-0.54, 4.833e-07, 2.365), (-0.3818, 0.3818, 1.005), (-0.3818, 0.3818, 2.365)], [], [(0, 1, 3, 2), (2, 3, 5, 4), (4, 5, 7, 6), (6, 7, 9, 8), (8, 9, 11, 10), (10, 11, 13, 12), (3, 1, 15, 13, 11, 9, 7, 5), (12, 13, 15, 14), (14, 15, 1, 0), (10, 12, 22, 21), (16, 17, 18, 19, 20, 21, 22, 23), (6, 8, 20, 19), (12, 14, 23, 22), (2, 4, 18, 17), (8, 10, 21, 20), (14, 0, 16, 23), (0, 2, 17, 16), (4, 6, 19, 18), (24, 25, 27, 26), (26, 27, 29, 28), (28, 29, 31, 30), (30, 31, 33, 32), (32, 33, 35, 34), (34, 35, 37, 36), (27, 25, 39, 37, 35, 33, 31, 29), (36, 37, 39, 38), (38, 39, 25, 24), (24, 26, 28, 30, 32, 34, 36, 38)])
me_cylinder.polygons.foreach_set('material_index', [0, 0, 0, 0, 0, 0, 0, 0, 0, 0, 0, 0, 0, 0, 0, 0, 0, 0, 1, 1, 1, 1, 1, 1, 1, 0, 1, 0])
_uv = me_cylinder.uv_layers.new(name='UVMap')
_uv.uv.foreach_set('vector', [1.0, 0.5, 1.0, 1.0, 0.875, 1.0, 0.875, 0.5, 0.875, 0.5, 0.875, 1.0, 0.75, 1.0, 0.75, 0.5, 0.75, 0.5, 0.75, 1.0, 0.625, 1.0, 0.625, 0.5, 0.625, 0.5, 0.625, 1.0, 0.5, 1.0, 0.5, 0.5, 0.5, 0.5, 0.5, 1.0, 0.375, 1.0, 0.375, 0.5, 0.375, 0.5, 0.375, 1.0, 0.25, 1.0, 0.25, 0.5, 0.4197, 0.4197, 0.25, 0.49, 0.08029, 0.4197, 0.01, 0.25, 0.08029, 0.08029, 0.25, 0.01, 0.4197, 0.08029, 0.49, 0.25, 0.25, 0.5, 0.25, 1.0, 0.125, 1.0, 0.125, 0.5, 0.125, 0.5, 0.125, 1.0, 0.0, 1.0, 0.0, 0.5, 0.375, 0.5, 0.25, 0.5, 0.25, 0.5, 0.375, 0.5, 0.75, 0.49, 0.9197, 0.4197, 0.99, 0.25, 0.9197, 0.08029, 0.75, 0.01, 0.5803, 0.08029, 0.51, 0.25, 0.5803, 0.4197, 0.625, 0.5, 0.5, 0.5, 0.5, 0.5, 0.625, 0.5, 0.25, 0.5, 0.125, 0.5, 0.125, 0.5, 0.25, 0.5, 0.875, 0.5, 0.75, 0.5, 0.75, 0.5, 0.875, 0.5, 0.5, 0.5, 0.375, 0.5, 0.375, 0.5, 0.5, 0.5, 0.125, 0.5, 0.0, 0.5, 0.0, 0.5, 0.125, 0.5, 1.0, 0.5, 0.875, 0.5, 0.875, 0.5, 1.0, 0.5, 0.75, 0.5, 0.625, 0.5, 0.625, 0.5, 0.75, 0.5, 1.0, 0.5, 1.0, 1.0, 0.875, 1.0, 0.875, 0.5, 0.875, 0.5, 0.875, 1.0, 0.75, 1.0, 0.75, 0.5, 0.75, 0.5, 0.75, 1.0, 0.625, 1.0, 0.625, 0.5, 0.625, 0.5, 0.625, 1.0, 0.5, 1.0, 0.5, 0.5, 0.5, 0.5, 0.5, 1.0, 0.375, 1.0, 0.375, 0.5, 0.375, 0.5, 0.375, 1.0, 0.25, 1.0, 0.25, 0.5, 0.4197, 0.4197, 0.25, 0.49, 0.08029, 0.4197, 0.01, 0.25, 0.08029, 0.08029, 0.25, 0.01, 0.4197, 0.08029, 0.49, 0.25, 0.25, 0.5, 0.25, 1.0, 0.125, 1.0, 0.125, 0.5, 0.125, 0.5, 0.125, 1.0, 0.0, 1.0, 0.0, 0.5, 0.75, 0.49, 0.9197, 0.4197, 0.99, 0.25, 0.9197, 0.08029, 0.75, 0.01, 0.5803, 0.08029, 0.51, 0.25, 0.5803, 0.4197])
me_cylinder.materials.append(mat_material_005)
me_cylinder.materials.append(mat_material_006)
me_cylinder.use_remesh_fix_poles = True
me_cylinder.use_remesh_preserve_attributes = False
me_cylinder.update()

# ---- objects
ob_cube = bpy.data.objects.new('Cube', me_cube)
ob_light = bpy.data.objects.new('Light', light_light)
ob_camera = bpy.data.objects.new('Camera', cam_camera)
ob_cube_001 = bpy.data.objects.new('Cube.001', me_cube_002)
ob_cube_002 = bpy.data.objects.new('Cube.002', me_cube_003)
ob_cube_003 = bpy.data.objects.new('Cube.003', me_cube_004)
ob_cube_004 = bpy.data.objects.new('Cube.004', me_cube_005)
ob_cube_005 = bpy.data.objects.new('Cube.005', me_cube_001)
ob_cube_006 = bpy.data.objects.new('Cube.006', me_cube_006)
ob_cube_007 = bpy.data.objects.new('Cube.007', me_cube_007)
ob_cube_008 = bpy.data.objects.new('Cube.008', me_cube_008)
ob_plane = bpy.data.objects.new('Plane', me_plane)
ob_cube_009 = bpy.data.objects.new('Cube.009', me_cube_010)
ob_cube_010 = bpy.data.objects.new('Cube.010', me_cube_011)
ob_cube_011 = bpy.data.objects.new('Cube.011', me_cube_012)
ob_cylinder = bpy.data.objects.new('Cylinder', me_cylinder)

# ---- transforms, parenting, visibility, modifiers, constraints
ob_cube.location = (-1.221, -0.0869, 0.1921)
ob_cube.scale = (1.241, 0.2377, 1.241)
ob_cube.lock_rotations_4d = False
ob_cube.empty_display_type = 'ARROWS'
ob_cube.lineart.crease_threshold = 0.0
_m = ob_cube.modifiers.new('Solidify', 'SOLIDIFY')
_m.solidify_mode = 'NON_MANIFOLD'
_m.thickness = 0.22
_m = ob_cube.modifiers.new('Mirror', 'MIRROR')
_m.use_axis = (False, True, False)
ob_light.location = (-3.583, 1.058, 7.14)
ob_light.lock_rotations_4d = False
ob_light.empty_display_type = 'ARROWS'
ob_light.color = (0.0, 0.0, 0.0, 0.0)
ob_light.lineart.crease_threshold = 0.0
ob_camera.location = (48.51, 0.6058, 14.65)
ob_camera.rotation_euler = (1.319, -1.227e-06, 1.706)
ob_camera.lock_rotations_4d = False
ob_camera.empty_display_type = 'ARROWS'
ob_camera.color = (0.0, 0.0, 0.0, 0.0)
ob_camera.display_type = 'WIRE'
ob_camera.lineart.crease_threshold = 0.0
ob_cube_001.location = (0.198, 1.795, 0.6817)
ob_cube_001.scale = (-0.9827, -0.1163, -0.1163)
_m = ob_cube_001.modifiers.new('Array', 'ARRAY')
_m.count = 9
_m.relative_offset_displace = (0.0, 1.9, 0.0)
ob_cube_002.location = (0.04997, -1.017, 0.8118)
ob_cube_002.scale = (1.136, 1.136, 1.136)
_m = ob_cube_002.modifiers.new('Bevel', 'BEVEL')
_m = ob_cube_002.modifiers.new('Array', 'ARRAY')
_m.relative_offset_displace = (0.0, 0.9, 0.0)
ob_cube_003.location = (1.627, -1.017, 1.534)
ob_cube_003.rotation_euler = (-4.154e-07, 2.069, -2.469e-07)
ob_cube_003.scale = (1.136, 1.136, 1.136)
_m = ob_cube_003.modifiers.new('Bevel', 'BEVEL')
_m = ob_cube_003.modifiers.new('Array', 'ARRAY')
_m.relative_offset_displace = (0.0, 0.9, 0.0)
ob_cube_004.location = (-2.788, 0.0, 0.8413)
ob_cube_004.scale = (0.6215, -2.428, -0.1068)
ob_cube_005.location = (-5.411, -0.5874, -0.1017)
ob_cube_005.scale = (1.0, 3.783, 1.0)
ob_cube_006.location = (-5.554, -0.5787, 2.169)
ob_cube_007.location = (-5.39, -5.741, -0.08891)
ob_cube_008.location = (-5.33, 4.618, -0.1739)
ob_plane.location = (-5.243, -0.09089, -1.121)
ob_plane.scale = (8.155, 8.155, 8.155)
ob_cube_009.location = (-7.429, -0.4187, 4.074)
ob_cube_009.scale = (-0.2042, -3.796, 1.0)
ob_cube_010.location = (-7.429, -5.615, 3.181)
ob_cube_010.rotation_euler = (1.571, -0.0, 0.0)
ob_cube_010.scale = (-0.1383, -2.571, 0.6772)
ob_cube_011.location = (-7.429, 4.751, 3.181)
ob_cube_011.rotation_euler = (1.571, -0.0, 0.0)
ob_cube_011.scale = (-0.1383, -2.571, 0.6772)
ob_cylinder.location = (-5.243, -8.32, 1.363)

# ---- collection membership
col_collection.objects.link(ob_cube)
col_collection.objects.link(ob_light)
col_collection.objects.link(ob_camera)
col_collection.objects.link(ob_cube_001)
col_collection.objects.link(ob_cube_002)
col_collection.objects.link(ob_cube_003)
col_collection.objects.link(ob_cube_004)
col_collection.objects.link(ob_cube_005)
col_collection.objects.link(ob_cube_006)
col_collection.objects.link(ob_cube_007)
col_collection.objects.link(ob_cube_008)
col_collection.objects.link(ob_plane)
col_collection.objects.link(ob_cube_009)
col_collection.objects.link(ob_cube_010)
col_collection.objects.link(ob_cube_011)
col_collection.objects.link(ob_cylinder)

# ---- scene / render settings (as saved in the file)
scene.camera = ob_camera
scene.frame_start = 1; scene.frame_end = 60; scene.frame_set(60)
scene.render.engine = 'BLENDER_EEVEE_NEXT'
scene.render.image_settings.file_format = 'FFMPEG'
scene.render.image_settings.color_mode = 'RGB'
scene.render.resolution_x = 720
scene.render.resolution_y = 360
scene.cycles.sampling_pattern = 'TABULATED_SOBOL'
scene.cycles.use_light_tree = False
scene.eevee.use_gtao = True
scene.eevee.use_raytracing = True
scene.view_settings.view_transform = 'Filmic'
bpy.context.view_layer.update()
